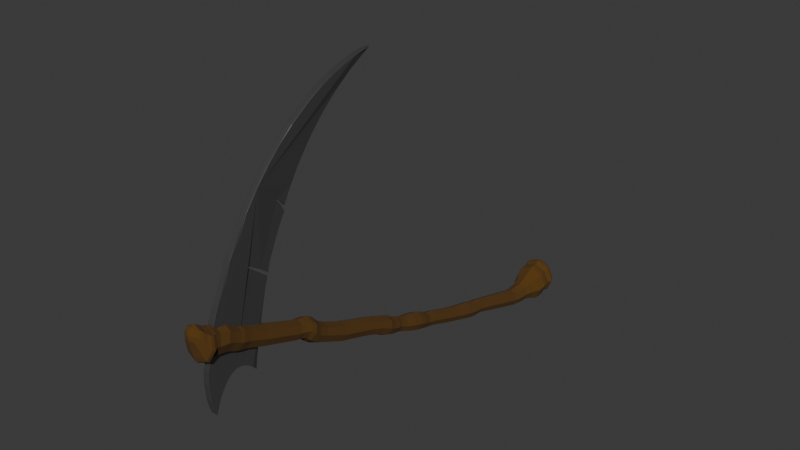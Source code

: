 # Source: scythe.blend  (saved by Blender 4.2.66; exported with 4.5.12 LTS)
import bpy
from mathutils import Matrix  # noqa: F401  (used for matrix-valued properties, if any)

bpy.ops.wm.read_factory_settings(use_empty=True)
scene = bpy.context.scene
scene.name = 'Scene'

# ---- collections
col_collection = bpy.data.collections.new('Collection'); scene.collection.children.link(col_collection)

# ---- materials (node trees are filled in below, after node groups)
mat_material_002 = bpy.data.materials.new('Material.002')
mat_material_001 = bpy.data.materials.new('Material.001')

# ---- material node trees
mat_material_002.use_nodes = True; mat_material_002.node_tree.nodes.clear()
_N = mat_material_002.node_tree.nodes; _L = mat_material_002.node_tree.links
n0 = _N.new('ShaderNodeBsdfPrincipled'); n0.name = 'Principled BSDF'; n0.location = (10, 300)
n0.inputs[0].default_value = (0.09289, 0.03994, 0.001042, 1.0)
n0.inputs[2].default_value = 1.0
n1 = _N.new('ShaderNodeOutputMaterial'); n1.name = 'Material Output'; n1.location = (300, 300)
_L.new(n0.outputs[0], n1.inputs[0])
n1.is_active_output = True
mat_material_001.use_nodes = True; mat_material_001.node_tree.nodes.clear()
_N = mat_material_001.node_tree.nodes; _L = mat_material_001.node_tree.links
n0 = _N.new('ShaderNodeBsdfPrincipled'); n0.name = 'Principled BSDF'; n0.location = (10, 300)
n0.inputs[1].default_value = 0.75
n0.inputs[2].default_value = 0.4
n1 = _N.new('ShaderNodeOutputMaterial'); n1.name = 'Material Output'; n1.location = (300, 300)
n2 = _N.new('ShaderNodeValToRGB'); n2.name = 'Color Ramp'; n2.location = (-428, 200)
while len(n2.color_ramp.elements) > 1: n2.color_ramp.elements.remove(n2.color_ramp.elements[-1])
n2.color_ramp.elements[0].position = 0.3091; n2.color_ramp.elements[0].color = (0.007368, 0.007368, 0.007368, 1.0)
_e = n2.color_ramp.elements.new(0.9818); _e.color = (0.5842, 0.5842, 0.5842, 1.0)
_L.new(n0.outputs[0], n1.inputs[0])
_L.new(n2.outputs[0], n0.inputs[0])
n1.is_active_output = True

# ---- world
world_world = bpy.data.worlds.new('World'); scene.world = world_world
world_world.use_nodes = True; world_world.node_tree.nodes.clear()
_N = world_world.node_tree.nodes; _L = world_world.node_tree.links
n0 = _N.new('ShaderNodeOutputWorld'); n0.name = 'World Output'; n0.location = (300, 300)
n1 = _N.new('ShaderNodeBackground'); n1.name = 'Background'; n1.location = (10, 300)
n1.inputs[0].default_value = (0.05088, 0.05088, 0.05088, 1.0)
_L.new(n1.outputs[0], n0.inputs[0])
n0.is_active_output = True
world_world.color = (0.05088, 0.05088, 0.05088)
world_world.sun_shadow_jitter_overblur = 0.0

# ---- meshes
me_cylinder = bpy.data.meshes.new('Cylinder')
me_cylinder.from_pydata([(4.995e-05, 25.57, -7.582), (4.996e-05, 17.08, -5.427), (0.8391, 25.47, -7.915), (0.7178, 17.0, -5.712), (1.187, 25.23, -8.719), (1.015, 16.79, -6.399), (0.8391, 24.99, -9.523), (0.7178, 16.58, -7.087), (4.995e-05, 24.89, -9.856), (4.996e-05, 16.5, -7.372), (-0.839, 24.99, -9.523), (-0.7177, 16.58, -7.087), (-1.187, 25.23, -8.719), (-1.015, 16.79, -6.399), (-0.839, 25.47, -7.915), (-0.7177, 17.0, -5.712), (4.995e-05, 27.7, -7.43), (0.9639, 27.73, -7.828), (1.363, 27.78, -8.79), (0.9639, 27.83, -9.753), (4.995e-05, 27.86, -10.15), (-0.9638, 27.83, -9.753), (-1.363, 27.78, -8.79), (-0.9638, 27.73, -7.828), (4.996e-05, 29.75, -6.455), (1.57, 29.79, -7.104), (2.22, 29.88, -8.672), (1.57, 29.96, -10.24), (4.996e-05, 30.0, -10.89), (-1.57, 29.96, -10.24), (-2.22, 29.88, -8.672), (-1.57, 29.79, -7.104), (5.021e-05, 30.66, -5.859), (1.738, 30.7, -6.578), (2.459, 30.8, -8.313), (1.738, 30.89, -10.05), (5.021e-05, 30.94, -10.77), (-1.738, 30.89, -10.05), (-2.458, 30.8, -8.313), (-1.738, 30.7, -6.578), (5.021e-05, 31.81, -5.858), (1.609, 31.85, -6.523), (2.275, 31.94, -8.13), (1.609, 32.03, -9.736), (5.021e-05, 32.07, -10.4), (-1.609, 32.03, -9.736), (-2.275, 31.94, -8.13), (-1.609, 31.85, -6.523), (5.02e-05, 32.4, -5.414), (1.826, 32.44, -6.169), (2.582, 32.55, -7.992), (1.826, 32.65, -9.815), (5.02e-05, 32.69, -10.57), (-1.826, 32.65, -9.815), (-2.582, 32.55, -7.992), (-1.826, 32.44, -6.169), (4.993e-05, 32.87, -5.411), (1.684, 32.91, -6.107), (2.382, 33.0, -7.789), (1.684, 33.1, -9.47), (4.993e-05, 33.14, -10.17), (-1.684, 33.1, -9.47), (-2.382, 33.0, -7.789), (-1.684, 32.91, -6.107), (4.981e-05, 33.39, -5.756), (1.201, 33.41, -6.253), (1.699, 33.48, -7.452), (1.201, 33.55, -8.651), (4.981e-05, 33.58, -9.148), (-1.201, 33.55, -8.651), (-1.699, 33.48, -7.452), (-1.201, 33.41, -6.253), (1.703, 31.27, -6.486), (5.021e-05, 31.23, -5.782), (-1.703, 31.27, -6.486), (-2.408, 31.37, -8.186), (-1.703, 31.46, -9.887), (5.021e-05, 31.53, -10.43), (1.703, 31.46, -9.887), (2.408, 31.37, -8.186), (5.014e-05, 33.78, -6.709), (0.4499, 33.79, -6.895), (0.6362, 33.82, -7.344), (0.4499, 33.84, -7.793), (5.014e-05, 33.85, -7.979), (-0.4497, 33.84, -7.793), (-0.6361, 33.82, -7.344), (-0.4497, 33.79, -6.895), (-1.225, 28.88, -7.501), (-1.732, 28.95, -8.724), (-1.225, 29.02, -9.947), (4.996e-05, 29.05, -10.45), (1.225, 29.02, -9.947), (1.732, 28.95, -8.724), (1.225, 28.88, -7.501), (4.996e-05, 28.85, -6.994), (4.995e-05, 26.52, -10.13), (0.9422, 26.56, -9.749), (-0.9421, 26.74, -7.902), (-1.332, 26.65, -8.825), (1.332, 26.65, -8.825), (0.9422, 26.74, -7.902), (-0.9421, 26.56, -9.749), (4.995e-05, 26.78, -7.519), (4.995e-05, 23.42, -7.002), (0.832, 23.32, -7.332), (1.177, 23.08, -8.129), (0.832, 22.84, -8.926), (4.995e-05, 22.74, -9.256), (-0.8319, 22.84, -8.926), (-1.176, 23.08, -8.129), (-0.8319, 23.32, -7.332), (4.91e-05, 14.28, -4.758), (0.8165, 14.18, -5.082), (1.155, 13.95, -5.865), (0.8165, 13.71, -6.647), (4.91e-05, 13.61, -6.971), (-0.8164, 13.71, -6.647), (-1.155, 13.95, -5.865), (-0.8164, 14.18, -5.082), (4.91e-05, 11.51, -4.144), (0.739, 11.43, -4.437), (1.045, 11.21, -5.145), (0.739, 11.0, -5.853), (4.91e-05, 10.91, -6.146), (-0.7389, 11.0, -5.853), (-1.045, 11.21, -5.145), (-0.7389, 11.43, -4.437), (0.7887, 15.17, -6.985), (4.954e-05, 15.08, -7.298), (-1.115, 15.4, -6.23), (-0.7886, 15.63, -5.474), (0.7887, 15.63, -5.474), (1.115, 15.4, -6.23), (-0.7886, 15.17, -6.985), (4.954e-05, 15.72, -5.161), (4.91e-05, 9.388, -3.508), (0.739, 9.301, -3.801), (1.045, 9.089, -4.509), (0.739, 8.877, -5.217), (4.91e-05, 8.789, -5.51), (-0.7389, 8.877, -5.217), (-1.045, 9.089, -4.509), (-0.7389, 9.301, -3.801), (4.977e-05, 6.32, -2.502), (0.7326, 6.233, -2.793), (1.036, 6.023, -3.494), (0.7326, 5.813, -4.196), (4.977e-05, 5.726, -4.487), (-0.7325, 5.813, -4.196), (-1.036, 6.023, -3.494), (-0.7325, 6.233, -2.793), (4.977e-05, 5.147, -2.233), (0.7326, 5.06, -2.524), (1.036, 4.85, -3.226), (0.7326, 4.64, -3.928), (4.977e-05, 4.553, -4.218), (-0.7325, 4.64, -3.928), (-1.036, 4.85, -3.226), (-0.7325, 5.06, -2.524), (4.977e-05, 3.932, -1.555), (0.8566, 3.83, -1.895), (1.211, 3.584, -2.716), (0.8566, 3.339, -3.536), (4.977e-05, 3.237, -3.876), (-0.8565, 3.339, -3.536), (-1.211, 3.584, -2.716), (-0.8565, 3.83, -1.895), (4.97e-05, 3.143, -1.238), (0.8964, 3.036, -1.594), (1.268, 2.779, -2.453), (0.8964, 2.522, -3.311), (4.97e-05, 2.416, -3.667), (-0.8963, 2.522, -3.311), (-1.268, 2.779, -2.453), (-0.8963, 3.036, -1.594), (4.967e-05, 1.952, -0.9241), (0.8678, 1.849, -1.268), (1.227, 1.6, -2.1), (0.8678, 1.352, -2.931), (4.967e-05, 1.248, -3.275), (-0.8677, 1.352, -2.931), (-1.227, 1.6, -2.1), (-0.8677, 1.849, -1.268), (4.968e-05, 0.2788, -0.6053), (0.7444, 0.1904, -0.9006), (1.053, -0.02306, -1.614), (0.7444, -0.2365, -2.327), (4.968e-05, -0.325, -2.622), (-0.7443, -0.2365, -2.327), (-1.053, -0.02306, -1.614), (-0.7443, 0.1904, -0.9006), (4.968e-05, -0.669, -0.2434), (0.703, -0.7525, -0.5224), (0.9942, -0.954, -1.196), (0.703, -1.156, -1.869), (4.968e-05, -1.239, -2.148), (-0.7029, -1.156, -1.869), (-0.9941, -0.954, -1.196), (-0.7029, -0.7525, -0.5224), (4.968e-05, -1.269, 0.08133), (0.787, -1.362, -0.2309), (1.113, -1.588, -0.9848), (0.787, -1.814, -1.739), (4.968e-05, -1.907, -2.051), (-0.7869, -1.814, -1.739), (-1.113, -1.588, -0.9848), (-0.7869, -1.362, -0.2309), (4.974e-05, -2.184, 0.453), (0.8531, -2.286, 0.1145), (1.206, -2.53, -0.7027), (0.8531, -2.775, -1.52), (4.974e-05, -2.876, -1.858), (-0.853, -2.775, -1.52), (-1.206, -2.53, -0.7027), (-0.853, -2.286, 0.1145), (4.978e-05, -2.826, 0.9553), (0.9362, -2.999, 0.6082), (1.324, -3.416, -0.2301), (0.9362, -3.833, -1.068), (4.978e-05, -4.006, -1.415), (-0.9361, -3.833, -1.068), (-1.324, -3.416, -0.2301), (-0.9361, -2.999, 0.6082), (4.979e-05, -4.15, 1.482), (0.8857, -4.314, 1.154), (1.253, -4.708, 0.3608), (0.8857, -5.103, -0.4322), (4.979e-05, -5.266, -0.7607), (-0.8856, -5.103, -0.4322), (-1.252, -4.708, 0.3608), (-0.8856, -4.314, 1.154), (4.979e-05, -6.418, 2.324), (0.8587, -6.576, 2.006), (1.214, -6.959, 1.237), (0.8587, -7.341, 0.4682), (4.979e-05, -7.5, 0.1497), (-0.8586, -7.341, 0.4682), (-1.214, -6.959, 1.237), (-0.8586, -6.576, 2.006), (5.008e-05, -9.097, 3.213), (0.8815, -9.26, 2.886), (1.247, -9.653, 2.097), (0.8815, -10.05, 1.307), (5.008e-05, -10.21, 0.9805), (-0.8814, -10.05, 1.307), (-1.246, -9.653, 2.097), (-0.8814, -9.26, 2.886), (5.008e-05, -11.4, 3.992), (0.9131, -11.57, 3.653), (1.291, -11.97, 2.836), (0.9131, -12.38, 2.018), (5.008e-05, -12.55, 1.679), (-0.913, -12.38, 2.018), (-1.291, -11.97, 2.836), (-0.913, -11.57, 3.653), (5.136e-05, -14.51, 5.352), (0.9131, -14.67, 5.014), (1.291, -15.08, 4.196), (0.9131, -15.49, 3.379), (5.136e-05, -15.66, 3.04), (-0.913, -15.49, 3.379), (-1.291, -15.08, 4.196), (-0.913, -14.67, 5.014), (5.165e-05, -15.67, 6.06), (0.9658, -15.85, 5.702), (1.366, -16.28, 4.838), (0.9658, -16.71, 3.973), (5.165e-05, -16.89, 3.615), (-0.9657, -16.71, 3.973), (-1.366, -16.28, 4.838), (-0.9657, -15.85, 5.702), (5.164e-05, -16.48, 6.975), (1.067, -16.68, 6.579), (1.509, -17.15, 5.624), (1.067, -17.63, 4.668), (5.164e-05, -17.82, 4.273), (-1.067, -17.63, 4.668), (-1.509, -17.15, 5.624), (-1.067, -16.68, 6.579), (5.165e-05, -17.12, 7.3), (0.9747, -17.3, 6.939), (1.378, -17.73, 6.066), (0.9747, -18.17, 5.194), (5.165e-05, -18.35, 4.832), (-0.9746, -18.17, 5.194), (-1.378, -17.73, 6.066), (-0.9746, -17.3, 6.939), (5.165e-05, -18.01, 7.449), (0.8919, -18.17, 7.118), (1.261, -18.57, 6.319), (0.8919, -18.96, 5.521), (5.165e-05, -19.13, 5.19), (-0.8918, -18.96, 5.521), (-1.261, -18.57, 6.319), (-0.8918, -18.17, 7.118), (5.164e-05, -23.99, 9.494), (0.963, -24.16, 9.136), (1.362, -24.59, 8.274), (0.963, -25.02, 7.412), (5.164e-05, -25.2, 7.055), (-0.9629, -25.02, 7.412), (-1.362, -24.59, 8.274), (-0.9629, -24.16, 9.136), (-1.249, -19.24, 6.412), (-0.8834, -18.85, 7.203), (5.165e-05, -19.8, 5.294), (-0.8834, -19.63, 5.621), (1.249, -19.24, 6.412), (0.8835, -19.63, 5.621), (5.165e-05, -18.68, 7.531), (0.8835, -18.85, 7.203), (5.164e-05, -26.41, 10.55), (1.017, -26.59, 10.17), (1.438, -27.05, 9.264), (1.017, -27.5, 8.353), (5.164e-05, -27.69, 7.976), (-1.017, -27.5, 8.353), (-1.438, -27.05, 9.264), (-1.017, -26.59, 10.17), (5.205e-05, -27.41, 11.09), (1.119, -27.61, 10.67), (1.583, -28.11, 9.672), (1.119, -28.61, 8.67), (5.205e-05, -28.82, 8.255), (-1.119, -28.61, 8.67), (-1.583, -28.11, 9.672), (-1.119, -27.61, 10.67), (5.205e-05, -27.98, 11.27), (1.119, -28.18, 10.86), (1.583, -28.68, 9.857), (1.119, -29.18, 8.855), (5.205e-05, -29.39, 8.44), (-1.119, -29.18, 8.855), (-1.583, -28.68, 9.857), (-1.119, -28.18, 10.86), (5.205e-05, -29.57, 12.22), (1.232, -29.8, 11.76), (1.743, -30.35, 10.66), (1.232, -30.9, 9.552), (5.205e-05, -31.12, 9.095), (-1.232, -30.9, 9.552), (-1.742, -30.35, 10.66), (-1.232, -29.8, 11.76), (-1.146, -29.98, 9.244), (-1.62, -29.47, 10.27), (1.146, -29.98, 9.244), (5.205e-05, -30.19, 8.819), (1.146, -28.96, 11.3), (1.62, -29.47, 10.27), (-1.146, -28.96, 11.3), (5.205e-05, -28.74, 11.72), (5.205e-05, -30.46, 12.35), (1.232, -30.68, 11.89), (1.743, -31.23, 10.79), (1.232, -31.78, 9.686), (5.205e-05, -32.01, 9.229), (-1.232, -31.78, 9.686), (-1.742, -31.23, 10.79), (-1.232, -30.68, 11.89), (5.205e-05, -30.82, 12.38), (1.232, -31.05, 11.93), (1.743, -31.59, 10.82), (1.232, -32.14, 9.719), (5.205e-05, -32.37, 9.262), (-1.232, -32.14, 9.719), (-1.742, -31.59, 10.82), (-1.232, -31.05, 11.93), (5.205e-05, -31.58, 12.8), (1.293, -31.74, 12.29), (1.828, -32.13, 11.06), (1.293, -32.52, 9.826), (5.205e-05, -32.68, 9.316), (-1.293, -32.52, 9.826), (-1.828, -32.13, 11.06), (-1.293, -31.74, 12.29), (5.222e-05, -32.02, 12.94), (1.483, -32.2, 12.36), (2.098, -32.65, 10.94), (1.483, -33.09, 9.526), (5.222e-05, -33.28, 8.94), (-1.483, -33.09, 9.526), (-2.098, -32.65, 10.94), (-1.483, -32.2, 12.36), (5.235e-05, -32.37, 13.11), (1.448, -32.55, 12.54), (2.047, -32.98, 11.16), (1.448, -33.42, 9.781), (5.235e-05, -33.6, 9.209), (-1.448, -33.42, 9.781), (-2.047, -32.98, 11.16), (-1.448, -32.55, 12.54), (5.235e-05, -32.74, 13.26), (1.263, -32.9, 12.76), (1.786, -33.28, 11.56), (1.263, -33.66, 10.35), (5.235e-05, -33.81, 9.854), (-1.263, -33.66, 10.35), (-1.786, -33.28, 11.56), (-1.263, -32.9, 12.76), (5.258e-05, -33.13, 13.6), (1.062, -33.26, 13.18), (1.502, -33.58, 12.17), (1.062, -33.9, 11.15), (5.258e-05, -34.03, 10.73), (-1.062, -33.9, 11.15), (-1.502, -33.58, 12.17), (-1.062, -33.26, 13.18), (5.315e-05, -33.49, 13.75), (0.8605, -33.59, 13.41), (1.217, -33.85, 12.59), (0.8605, -34.11, 11.77), (5.315e-05, -34.22, 11.43), (-0.8604, -34.11, 11.77), (-1.217, -33.85, 12.59), (-0.8604, -33.59, 13.41), (5.318e-05, -33.91, 13.64), (0.5923, -33.99, 13.4), (0.8376, -34.17, 12.84), (0.5923, -34.34, 12.27), (5.318e-05, -34.42, 12.04), (-0.5922, -34.34, 12.27), (-0.8375, -34.17, 12.84), (-0.5922, -33.99, 13.4), (5.322e-05, -34.37, 13.07), (0.1125, -34.39, 13.02), (0.1591, -34.42, 12.92), (0.1125, -34.46, 12.81), (5.322e-05, -34.47, 12.77), (-0.1124, -34.46, 12.81), (-0.159, -34.42, 12.92), (-0.1124, -34.39, 13.02)], [], [(104, 1, 3, 105), (105, 3, 5, 106), (106, 5, 7, 107), (107, 7, 9, 108), (108, 9, 11, 109), (109, 11, 13, 110), (129, 128, 115, 116), (110, 13, 15, 111), (111, 15, 1, 104), (97, 96, 20, 19), (89, 88, 31, 30), (99, 98, 23, 22), (101, 100, 18, 17), (96, 102, 21, 20), (98, 103, 16, 23), (103, 101, 17, 16), (100, 97, 19, 18), (102, 99, 22, 21), (29, 30, 38, 37), (91, 90, 29, 28), (93, 92, 27, 26), (95, 94, 25, 24), (88, 95, 24, 31), (90, 89, 30, 29), (92, 91, 28, 27), (94, 93, 26, 25), (73, 72, 41, 40), (27, 28, 36, 35), (25, 26, 34, 33), (30, 31, 39, 38), (28, 29, 37, 36), (26, 27, 35, 34), (24, 25, 33, 32), (31, 24, 32, 39), (46, 47, 55, 54), (74, 73, 40, 47), (76, 75, 46, 45), (78, 77, 44, 43), (72, 79, 42, 41), (75, 74, 47, 46), (77, 76, 45, 44), (79, 78, 43, 42), (49, 50, 58, 57), (44, 45, 53, 52), (42, 43, 51, 50), (40, 41, 49, 48), (47, 40, 48, 55), (45, 46, 54, 53), (43, 44, 52, 51), (41, 42, 50, 49), (63, 56, 64, 71), (54, 55, 63, 62), (52, 53, 61, 60), (50, 51, 59, 58), (48, 49, 57, 56), (55, 48, 56, 63), (53, 54, 62, 61), (51, 52, 60, 59), (66, 67, 83, 82), (61, 62, 70, 69), (59, 60, 68, 67), (57, 58, 66, 65), (62, 63, 71, 70), (60, 61, 69, 68), (58, 59, 67, 66), (56, 57, 65, 64), (34, 35, 78, 79), (36, 37, 76, 77), (38, 39, 74, 75), (33, 34, 79, 72), (35, 36, 77, 78), (37, 38, 75, 76), (39, 32, 73, 74), (32, 33, 72, 73), (80, 81, 82, 83, 84, 85, 86, 87), (64, 65, 81, 80), (71, 64, 80, 87), (69, 70, 86, 85), (67, 68, 84, 83), (65, 66, 82, 81), (70, 71, 87, 86), (68, 69, 85, 84), (17, 18, 93, 94), (19, 20, 91, 92), (21, 22, 89, 90), (23, 16, 95, 88), (16, 17, 94, 95), (18, 19, 92, 93), (20, 21, 90, 91), (22, 23, 88, 89), (10, 12, 99, 102), (4, 6, 97, 100), (0, 2, 101, 103), (14, 0, 103, 98), (8, 10, 102, 96), (2, 4, 100, 101), (12, 14, 98, 99), (6, 8, 96, 97), (14, 111, 104, 0), (12, 110, 111, 14), (10, 109, 110, 12), (8, 108, 109, 10), (6, 107, 108, 8), (4, 106, 107, 6), (2, 105, 106, 4), (0, 104, 105, 2), (119, 118, 126, 127), (131, 130, 118, 119), (133, 132, 113, 114), (134, 129, 116, 117), (135, 131, 119, 112), (132, 135, 112, 113), (128, 133, 114, 115), (130, 134, 117, 118), (124, 123, 139, 140), (117, 116, 124, 125), (115, 114, 122, 123), (113, 112, 120, 121), (112, 119, 127, 120), (118, 117, 125, 126), (116, 115, 123, 124), (114, 113, 121, 122), (13, 11, 134, 130), (7, 5, 133, 128), (3, 1, 135, 132), (1, 15, 131, 135), (11, 9, 129, 134), (5, 3, 132, 133), (15, 13, 130, 131), (9, 7, 128, 129), (141, 140, 148, 149), (122, 121, 137, 138), (127, 126, 142, 143), (125, 124, 140, 141), (123, 122, 138, 139), (121, 120, 136, 137), (120, 127, 143, 136), (126, 125, 141, 142), (151, 150, 158, 159), (139, 138, 146, 147), (137, 136, 144, 145), (136, 143, 151, 144), (142, 141, 149, 150), (140, 139, 147, 148), (138, 137, 145, 146), (143, 142, 150, 151), (158, 157, 165, 166), (149, 148, 156, 157), (147, 146, 154, 155), (145, 144, 152, 153), (144, 151, 159, 152), (150, 149, 157, 158), (148, 147, 155, 156), (146, 145, 153, 154), (161, 160, 168, 169), (156, 155, 163, 164), (154, 153, 161, 162), (159, 158, 166, 167), (157, 156, 164, 165), (155, 154, 162, 163), (153, 152, 160, 161), (152, 159, 167, 160), (175, 174, 182, 183), (160, 167, 175, 168), (166, 165, 173, 174), (164, 163, 171, 172), (162, 161, 169, 170), (167, 166, 174, 175), (165, 164, 172, 173), (163, 162, 170, 171), (178, 177, 185, 186), (173, 172, 180, 181), (171, 170, 178, 179), (169, 168, 176, 177), (168, 175, 183, 176), (174, 173, 181, 182), (172, 171, 179, 180), (170, 169, 177, 178), (184, 191, 199, 192), (183, 182, 190, 191), (181, 180, 188, 189), (179, 178, 186, 187), (177, 176, 184, 185), (176, 183, 191, 184), (182, 181, 189, 190), (180, 179, 187, 188), (195, 194, 202, 203), (190, 189, 197, 198), (188, 187, 195, 196), (186, 185, 193, 194), (191, 190, 198, 199), (189, 188, 196, 197), (187, 186, 194, 195), (185, 184, 192, 193), (207, 206, 214, 215), (193, 192, 200, 201), (192, 199, 207, 200), (198, 197, 205, 206), (196, 195, 203, 204), (194, 193, 201, 202), (199, 198, 206, 207), (197, 196, 204, 205), (212, 211, 219, 220), (205, 204, 212, 213), (203, 202, 210, 211), (201, 200, 208, 209), (200, 207, 215, 208), (206, 205, 213, 214), (204, 203, 211, 212), (202, 201, 209, 210), (216, 223, 231, 224), (210, 209, 217, 218), (215, 214, 222, 223), (213, 212, 220, 221), (211, 210, 218, 219), (209, 208, 216, 217), (208, 215, 223, 216), (214, 213, 221, 222), (229, 228, 236, 237), (222, 221, 229, 230), (220, 219, 227, 228), (218, 217, 225, 226), (223, 222, 230, 231), (221, 220, 228, 229), (219, 218, 226, 227), (217, 216, 224, 225), (239, 238, 246, 247), (227, 226, 234, 235), (225, 224, 232, 233), (224, 231, 239, 232), (230, 229, 237, 238), (228, 227, 235, 236), (226, 225, 233, 234), (231, 230, 238, 239), (246, 245, 253, 254), (237, 236, 244, 245), (235, 234, 242, 243), (233, 232, 240, 241), (232, 239, 247, 240), (238, 237, 245, 246), (236, 235, 243, 244), (234, 233, 241, 242), (249, 248, 256, 257), (244, 243, 251, 252), (242, 241, 249, 250), (247, 246, 254, 255), (245, 244, 252, 253), (243, 242, 250, 251), (241, 240, 248, 249), (240, 247, 255, 248), (263, 262, 270, 271), (248, 255, 263, 256), (254, 253, 261, 262), (252, 251, 259, 260), (250, 249, 257, 258), (255, 254, 262, 263), (253, 252, 260, 261), (251, 250, 258, 259), (266, 265, 273, 274), (261, 260, 268, 269), (259, 258, 266, 267), (257, 256, 264, 265), (256, 263, 271, 264), (262, 261, 269, 270), (260, 259, 267, 268), (258, 257, 265, 266), (272, 279, 287, 280), (271, 270, 278, 279), (269, 268, 276, 277), (267, 266, 274, 275), (265, 264, 272, 273), (264, 271, 279, 272), (270, 269, 277, 278), (268, 267, 275, 276), (283, 282, 290, 291), (278, 277, 285, 286), (276, 275, 283, 284), (274, 273, 281, 282), (279, 278, 286, 287), (277, 276, 284, 285), (275, 274, 282, 283), (273, 272, 280, 281), (305, 304, 302, 303), (281, 280, 288, 289), (280, 287, 295, 288), (286, 285, 293, 294), (284, 283, 291, 292), (282, 281, 289, 290), (287, 286, 294, 295), (285, 284, 292, 293), (300, 299, 315, 316), (307, 306, 300, 301), (309, 308, 298, 299), (311, 310, 296, 297), (310, 305, 303, 296), (304, 307, 301, 302), (306, 309, 299, 300), (308, 311, 297, 298), (290, 289, 311, 308), (292, 291, 309, 306), (294, 293, 307, 304), (288, 295, 305, 310), (289, 288, 310, 311), (291, 290, 308, 309), (293, 292, 306, 307), (295, 294, 304, 305), (317, 316, 324, 325), (298, 297, 313, 314), (303, 302, 318, 319), (301, 300, 316, 317), (299, 298, 314, 315), (297, 296, 312, 313), (296, 303, 319, 312), (302, 301, 317, 318), (327, 326, 334, 335), (315, 314, 322, 323), (313, 312, 320, 321), (312, 319, 327, 320), (318, 317, 325, 326), (316, 315, 323, 324), (314, 313, 321, 322), (319, 318, 326, 327), (345, 344, 341, 342), (325, 324, 332, 333), (323, 322, 330, 331), (321, 320, 328, 329), (320, 327, 335, 328), (326, 325, 333, 334), (324, 323, 331, 332), (322, 321, 329, 330), (337, 336, 352, 353), (347, 346, 339, 340), (349, 348, 337, 338), (350, 345, 342, 343), (344, 347, 340, 341), (346, 349, 338, 339), (348, 351, 336, 337), (351, 350, 343, 336), (328, 335, 350, 351), (329, 328, 351, 348), (331, 330, 349, 346), (333, 332, 347, 344), (335, 334, 345, 350), (330, 329, 348, 349), (332, 331, 346, 347), (334, 333, 344, 345), (354, 353, 361, 362), (336, 343, 359, 352), (342, 341, 357, 358), (340, 339, 355, 356), (338, 337, 353, 354), (343, 342, 358, 359), (341, 340, 356, 357), (339, 338, 354, 355), (360, 367, 375, 368), (359, 358, 366, 367), (357, 356, 364, 365), (355, 354, 362, 363), (353, 352, 360, 361), (352, 359, 367, 360), (358, 357, 365, 366), (356, 355, 363, 364), (371, 370, 378, 379), (366, 365, 373, 374), (364, 363, 371, 372), (362, 361, 369, 370), (367, 366, 374, 375), (365, 364, 372, 373), (363, 362, 370, 371), (361, 360, 368, 369), (383, 382, 390, 391), (369, 368, 376, 377), (368, 375, 383, 376), (374, 373, 381, 382), (372, 371, 379, 380), (370, 369, 377, 378), (375, 374, 382, 383), (373, 372, 380, 381), (388, 387, 395, 396), (381, 380, 388, 389), (379, 378, 386, 387), (377, 376, 384, 385), (376, 383, 391, 384), (382, 381, 389, 390), (380, 379, 387, 388), (378, 377, 385, 386), (392, 399, 407, 400), (386, 385, 393, 394), (391, 390, 398, 399), (389, 388, 396, 397), (387, 386, 394, 395), (385, 384, 392, 393), (384, 391, 399, 392), (390, 389, 397, 398), (405, 404, 412, 413), (398, 397, 405, 406), (396, 395, 403, 404), (394, 393, 401, 402), (399, 398, 406, 407), (397, 396, 404, 405), (395, 394, 402, 403), (393, 392, 400, 401), (415, 414, 422, 423), (403, 402, 410, 411), (401, 400, 408, 409), (400, 407, 415, 408), (406, 405, 413, 414), (404, 403, 411, 412), (402, 401, 409, 410), (407, 406, 414, 415), (422, 421, 429, 430), (413, 412, 420, 421), (411, 410, 418, 419), (409, 408, 416, 417), (408, 415, 423, 416), (414, 413, 421, 422), (412, 411, 419, 420), (410, 409, 417, 418), (425, 424, 431, 430, 429, 428, 427, 426), (420, 419, 427, 428), (418, 417, 425, 426), (423, 422, 430, 431), (421, 420, 428, 429), (419, 418, 426, 427), (417, 416, 424, 425), (416, 423, 431, 424)])
_uv = me_cylinder.uv_layers.new(name='UVMap')
_uv.uv.foreach_set('vector', [1.0, 0.6272, 1.0, 1.0, 0.875, 1.0, 0.875, 0.6272, 0.875, 0.6272, 0.875, 1.0, 0.75, 1.0, 0.75, 0.6272, 0.75, 0.6272, 0.75, 1.0, 0.625, 1.0, 0.625, 0.6272, 0.625, 0.6272, 0.625, 1.0, 0.5, 1.0, 0.5, 0.6272, 0.5, 0.6272, 0.5, 1.0, 0.375, 1.0, 0.375, 0.6272, 0.375, 0.6272, 0.375, 1.0, 0.25, 1.0, 0.25, 0.6272, 0.5, 1.0, 0.625, 1.0, 0.625, 1.0, 0.5, 1.0, 0.25, 0.6272, 0.25, 1.0, 0.125, 1.0, 0.125, 0.6272, 0.125, 0.6272, 0.125, 1.0, 0.0, 1.0, 0.0, 0.6272, 0.625, 0.5, 0.5, 0.5, 0.5, 0.5, 0.625, 0.5, 0.25, 0.5, 0.125, 0.5, 0.125, 0.5, 0.25, 0.5, 0.25, 0.5, 0.125, 0.5, 0.125, 0.5, 0.25, 0.5, 0.875, 0.5, 0.75, 0.5, 0.75, 0.5, 0.875, 0.5, 0.5, 0.5, 0.375, 0.5, 0.375, 0.5, 0.5, 0.5, 0.125, 0.5, 0.0, 0.5, 0.0, 0.5, 0.125, 0.5, 1.0, 0.5, 0.875, 0.5, 0.875, 0.5, 1.0, 0.5, 0.75, 0.5, 0.625, 0.5, 0.625, 0.5, 0.75, 0.5, 0.375, 0.5, 0.25, 0.5, 0.25, 0.5, 0.375, 0.5, 0.375, 0.5, 0.25, 0.5, 0.25, 0.5, 0.375, 0.5, 0.5, 0.5, 0.375, 0.5, 0.375, 0.5, 0.5, 0.5, 0.75, 0.5, 0.625, 0.5, 0.625, 0.5, 0.75, 0.5, 1.0, 0.5, 0.875, 0.5, 0.875, 0.5, 1.0, 0.5, 0.125, 0.5, 0.0, 0.5, 0.0, 0.5, 0.125, 0.5, 0.375, 0.5, 0.25, 0.5, 0.25, 0.5, 0.375, 0.5, 0.625, 0.5, 0.5, 0.5, 0.5, 0.5, 0.625, 0.5, 0.875, 0.5, 0.75, 0.5, 0.75, 0.5, 0.875, 0.5, 1.0, 0.5, 0.875, 0.5, 0.875, 0.5, 1.0, 0.5, 0.625, 0.5, 0.5, 0.5, 0.5, 0.5, 0.625, 0.5, 0.875, 0.5, 0.75, 0.5, 0.75, 0.5, 0.875, 0.5, 0.25, 0.5, 0.125, 0.5, 0.125, 0.5, 0.25, 0.5, 0.5, 0.5, 0.375, 0.5, 0.375, 0.5, 0.5, 0.5, 0.75, 0.5, 0.625, 0.5, 0.625, 0.5, 0.75, 0.5, 1.0, 0.5, 0.875, 0.5, 0.875, 0.5, 1.0, 0.5, 0.125, 0.5, 0.0, 0.5, 0.0, 0.5, 0.125, 0.5, 0.25, 0.5, 0.125, 0.5, 0.125, 0.5, 0.25, 0.5, 0.125, 0.5, 0.0, 0.5, 0.0, 0.5, 0.125, 0.5, 0.375, 0.5, 0.25, 0.5, 0.25, 0.5, 0.375, 0.5, 0.625, 0.5, 0.5, 0.5, 0.5, 0.5, 0.625, 0.5, 0.875, 0.5, 0.75, 0.5, 0.75, 0.5, 0.875, 0.5, 0.25, 0.5, 0.125, 0.5, 0.125, 0.5, 0.25, 0.5, 0.5, 0.5, 0.375, 0.5, 0.375, 0.5, 0.5, 0.5, 0.75, 0.5, 0.625, 0.5, 0.625, 0.5, 0.75, 0.5, 0.875, 0.5, 0.75, 0.5, 0.75, 0.5, 0.875, 0.5, 0.5, 0.5, 0.375, 0.5, 0.375, 0.5, 0.5, 0.5, 0.75, 0.5, 0.625, 0.5, 0.625, 0.5, 0.75, 0.5, 1.0, 0.5, 0.875, 0.5, 0.875, 0.5, 1.0, 0.5, 0.125, 0.5, 0.0, 0.5, 0.0, 0.5, 0.125, 0.5, 0.375, 0.5, 0.25, 0.5, 0.25, 0.5, 0.375, 0.5, 0.625, 0.5, 0.5, 0.5, 0.5, 0.5, 0.625, 0.5, 0.875, 0.5, 0.75, 0.5, 0.75, 0.5, 0.875, 0.5, 0.125, 0.5, 0.0, 0.5, 0.0, 0.5, 0.125, 0.5, 0.25, 0.5, 0.125, 0.5, 0.125, 0.5, 0.25, 0.5, 0.5, 0.5, 0.375, 0.5, 0.375, 0.5, 0.5, 0.5, 0.75, 0.5, 0.625, 0.5, 0.625, 0.5, 0.75, 0.5, 1.0, 0.5, 0.875, 0.5, 0.875, 0.5, 1.0, 0.5, 0.125, 0.5, 0.0, 0.5, 0.0, 0.5, 0.125, 0.5, 0.375, 0.5, 0.25, 0.5, 0.25, 0.5, 0.375, 0.5, 0.625, 0.5, 0.5, 0.5, 0.5, 0.5, 0.625, 0.5, 0.75, 0.5, 0.625, 0.5, 0.625, 0.5, 0.75, 0.5, 0.375, 0.5, 0.25, 0.5, 0.25, 0.5, 0.375, 0.5, 0.625, 0.5, 0.5, 0.5, 0.5, 0.5, 0.625, 0.5, 0.875, 0.5, 0.75, 0.5, 0.75, 0.5, 0.875, 0.5, 0.25, 0.5, 0.125, 0.5, 0.125, 0.5, 0.25, 0.5, 0.5, 0.5, 0.375, 0.5, 0.375, 0.5, 0.5, 0.5, 0.75, 0.5, 0.625, 0.5, 0.625, 0.5, 0.75, 0.5, 1.0, 0.5, 0.875, 0.5, 0.875, 0.5, 1.0, 0.5, 0.75, 0.5, 0.625, 0.5, 0.625, 0.5, 0.75, 0.5, 0.5, 0.5, 0.375, 0.5, 0.375, 0.5, 0.5, 0.5, 0.25, 0.5, 0.125, 0.5, 0.125, 0.5, 0.25, 0.5, 0.875, 0.5, 0.75, 0.5, 0.75, 0.5, 0.875, 0.5, 0.625, 0.5, 0.5, 0.5, 0.5, 0.5, 0.625, 0.5, 0.375, 0.5, 0.25, 0.5, 0.25, 0.5, 0.375, 0.5, 0.125, 0.5, 0.0, 0.5, 0.0, 0.5, 0.125, 0.5, 1.0, 0.5, 0.875, 0.5, 0.875, 0.5, 1.0, 0.5, 0.75, 0.49, 0.9197, 0.4197, 0.99, 0.25, 0.9197, 0.08029, 0.75, 0.01, 0.5803, 0.08029, 0.51, 0.25, 0.5803, 0.4197, 1.0, 0.5, 0.875, 0.5, 0.875, 0.5, 1.0, 0.5, 0.125, 0.5, 0.0, 0.5, 0.0, 0.5, 0.125, 0.5, 0.375, 0.5, 0.25, 0.5, 0.25, 0.5, 0.375, 0.5, 0.625, 0.5, 0.5, 0.5, 0.5, 0.5, 0.625, 0.5, 0.875, 0.5, 0.75, 0.5, 0.75, 0.5, 0.875, 0.5, 0.25, 0.5, 0.125, 0.5, 0.125, 0.5, 0.25, 0.5, 0.5, 0.5, 0.375, 0.5, 0.375, 0.5, 0.5, 0.5, 0.875, 0.5, 0.75, 0.5, 0.75, 0.5, 0.875, 0.5, 0.625, 0.5, 0.5, 0.5, 0.5, 0.5, 0.625, 0.5, 0.375, 0.5, 0.25, 0.5, 0.25, 0.5, 0.375, 0.5, 0.125, 0.5, 0.0, 0.5, 0.0, 0.5, 0.125, 0.5, 1.0, 0.5, 0.875, 0.5, 0.875, 0.5, 1.0, 0.5, 0.75, 0.5, 0.625, 0.5, 0.625, 0.5, 0.75, 0.5, 0.5, 0.5, 0.375, 0.5, 0.375, 0.5, 0.5, 0.5, 0.25, 0.5, 0.125, 0.5, 0.125, 0.5, 0.25, 0.5, 0.375, 0.5, 0.25, 0.5, 0.25, 0.5, 0.375, 0.5, 0.75, 0.5, 0.625, 0.5, 0.625, 0.5, 0.75, 0.5, 1.0, 0.5, 0.875, 0.5, 0.875, 0.5, 1.0, 0.5, 0.125, 0.5, 0.0, 0.5, 0.0, 0.5, 0.125, 0.5, 0.5, 0.5, 0.375, 0.5, 0.375, 0.5, 0.5, 0.5, 0.875, 0.5, 0.75, 0.5, 0.75, 0.5, 0.875, 0.5, 0.25, 0.5, 0.125, 0.5, 0.125, 0.5, 0.25, 0.5, 0.625, 0.5, 0.5, 0.5, 0.5, 0.5, 0.625, 0.5, 0.125, 0.5, 0.125, 0.6272, 0.0, 0.6272, 0.0, 0.5, 0.25, 0.5, 0.25, 0.6272, 0.125, 0.6272, 0.125, 0.5, 0.375, 0.5, 0.375, 0.6272, 0.25, 0.6272, 0.25, 0.5, 0.5, 0.5, 0.5, 0.6272, 0.375, 0.6272, 0.375, 0.5, 0.625, 0.5, 0.625, 0.6272, 0.5, 0.6272, 0.5, 0.5, 0.75, 0.5, 0.75, 0.6272, 0.625, 0.6272, 0.625, 0.5, 0.875, 0.5, 0.875, 0.6272, 0.75, 0.6272, 0.75, 0.5, 1.0, 0.5, 1.0, 0.6272, 0.875, 0.6272, 0.875, 0.5, 0.125, 1.0, 0.25, 1.0, 0.25, 1.0, 0.125, 1.0, 0.125, 1.0, 0.25, 1.0, 0.25, 1.0, 0.125, 1.0, 0.75, 1.0, 0.875, 1.0, 0.875, 1.0, 0.75, 1.0, 0.375, 1.0, 0.5, 1.0, 0.5, 1.0, 0.375, 1.0, 0.0, 1.0, 0.125, 1.0, 0.125, 1.0, 0.0, 1.0, 0.875, 1.0, 1.0, 1.0, 1.0, 1.0, 0.875, 1.0, 0.625, 1.0, 0.75, 1.0, 0.75, 1.0, 0.625, 1.0, 0.25, 1.0, 0.375, 1.0, 0.375, 1.0, 0.25, 1.0, 0.5, 1.0, 0.625, 1.0, 0.625, 1.0, 0.5, 1.0, 0.375, 1.0, 0.5, 1.0, 0.5, 1.0, 0.375, 1.0, 0.625, 1.0, 0.75, 1.0, 0.75, 1.0, 0.625, 1.0, 0.875, 1.0, 1.0, 1.0, 1.0, 1.0, 0.875, 1.0, 0.0, 1.0, 0.125, 1.0, 0.125, 1.0, 0.0, 1.0, 0.25, 1.0, 0.375, 1.0, 0.375, 1.0, 0.25, 1.0, 0.5, 1.0, 0.625, 1.0, 0.625, 1.0, 0.5, 1.0, 0.75, 1.0, 0.875, 1.0, 0.875, 1.0, 0.75, 1.0, 0.25, 1.0, 0.375, 1.0, 0.375, 1.0, 0.25, 1.0, 0.625, 1.0, 0.75, 1.0, 0.75, 1.0, 0.625, 1.0, 0.875, 1.0, 1.0, 1.0, 1.0, 1.0, 0.875, 1.0, 0.0, 1.0, 0.125, 1.0, 0.125, 1.0, 0.0, 1.0, 0.375, 1.0, 0.5, 1.0, 0.5, 1.0, 0.375, 1.0, 0.75, 1.0, 0.875, 1.0, 0.875, 1.0, 0.75, 1.0, 0.125, 1.0, 0.25, 1.0, 0.25, 1.0, 0.125, 1.0, 0.5, 1.0, 0.625, 1.0, 0.625, 1.0, 0.5, 1.0, 0.375, 1.0, 0.5, 1.0, 0.5, 1.0, 0.375, 1.0, 0.75, 1.0, 0.875, 1.0, 0.875, 1.0, 0.75, 1.0, 0.125, 1.0, 0.25, 1.0, 0.25, 1.0, 0.125, 1.0, 0.375, 1.0, 0.5, 1.0, 0.5, 1.0, 0.375, 1.0, 0.625, 1.0, 0.75, 1.0, 0.75, 1.0, 0.625, 1.0, 0.875, 1.0, 1.0, 1.0, 1.0, 1.0, 0.875, 1.0, 0.0, 1.0, 0.125, 1.0, 0.125, 1.0, 0.0, 1.0, 0.25, 1.0, 0.375, 1.0, 0.375, 1.0, 0.25, 1.0, 0.125, 1.0, 0.25, 1.0, 0.25, 1.0, 0.125, 1.0, 0.625, 1.0, 0.75, 1.0, 0.75, 1.0, 0.625, 1.0, 0.875, 1.0, 1.0, 1.0, 1.0, 1.0, 0.875, 1.0, 0.0, 1.0, 0.125, 1.0, 0.125, 1.0, 0.0, 1.0, 0.25, 1.0, 0.375, 1.0, 0.375, 1.0, 0.25, 1.0, 0.5, 1.0, 0.625, 1.0, 0.625, 1.0, 0.5, 1.0, 0.75, 1.0, 0.875, 1.0, 0.875, 1.0, 0.75, 1.0, 0.125, 1.0, 0.25, 1.0, 0.25, 1.0, 0.125, 1.0, 0.25, 1.0, 0.375, 1.0, 0.375, 1.0, 0.25, 1.0, 0.375, 1.0, 0.5, 1.0, 0.5, 1.0, 0.375, 1.0, 0.625, 1.0, 0.75, 1.0, 0.75, 1.0, 0.625, 1.0, 0.875, 1.0, 1.0, 1.0, 1.0, 1.0, 0.875, 1.0, 0.0, 1.0, 0.125, 1.0, 0.125, 1.0, 0.0, 1.0, 0.25, 1.0, 0.375, 1.0, 0.375, 1.0, 0.25, 1.0, 0.5, 1.0, 0.625, 1.0, 0.625, 1.0, 0.5, 1.0, 0.75, 1.0, 0.875, 1.0, 0.875, 1.0, 0.75, 1.0, 0.875, 1.0, 1.0, 1.0, 1.0, 1.0, 0.875, 1.0, 0.5, 1.0, 0.625, 1.0, 0.625, 1.0, 0.5, 1.0, 0.75, 1.0, 0.875, 1.0, 0.875, 1.0, 0.75, 1.0, 0.125, 1.0, 0.25, 1.0, 0.25, 1.0, 0.125, 1.0, 0.375, 1.0, 0.5, 1.0, 0.5, 1.0, 0.375, 1.0, 0.625, 1.0, 0.75, 1.0, 0.75, 1.0, 0.625, 1.0, 0.875, 1.0, 1.0, 1.0, 1.0, 1.0, 0.875, 1.0, 0.0, 1.0, 0.125, 1.0, 0.125, 1.0, 0.0, 1.0, 0.125, 1.0, 0.25, 1.0, 0.25, 1.0, 0.125, 1.0, 0.0, 1.0, 0.125, 1.0, 0.125, 1.0, 0.0, 1.0, 0.25, 1.0, 0.375, 1.0, 0.375, 1.0, 0.25, 1.0, 0.5, 1.0, 0.625, 1.0, 0.625, 1.0, 0.5, 1.0, 0.75, 1.0, 0.875, 1.0, 0.875, 1.0, 0.75, 1.0, 0.125, 1.0, 0.25, 1.0, 0.25, 1.0, 0.125, 1.0, 0.375, 1.0, 0.5, 1.0, 0.5, 1.0, 0.375, 1.0, 0.625, 1.0, 0.75, 1.0, 0.75, 1.0, 0.625, 1.0, 0.75, 1.0, 0.875, 1.0, 0.875, 1.0, 0.75, 1.0, 0.375, 1.0, 0.5, 1.0, 0.5, 1.0, 0.375, 1.0, 0.625, 1.0, 0.75, 1.0, 0.75, 1.0, 0.625, 1.0, 0.875, 1.0, 1.0, 1.0, 1.0, 1.0, 0.875, 1.0, 0.0, 1.0, 0.125, 1.0, 0.125, 1.0, 0.0, 1.0, 0.25, 1.0, 0.375, 1.0, 0.375, 1.0, 0.25, 1.0, 0.5, 1.0, 0.625, 1.0, 0.625, 1.0, 0.5, 1.0, 0.75, 1.0, 0.875, 1.0, 0.875, 1.0, 0.75, 1.0, 0.0, 1.0, 0.125, 1.0, 0.125, 1.0, 0.0, 1.0, 0.125, 1.0, 0.25, 1.0, 0.25, 1.0, 0.125, 1.0, 0.375, 1.0, 0.5, 1.0, 0.5, 1.0, 0.375, 1.0, 0.625, 1.0, 0.75, 1.0, 0.75, 1.0, 0.625, 1.0, 0.875, 1.0, 1.0, 1.0, 1.0, 1.0, 0.875, 1.0, 0.0, 1.0, 0.125, 1.0, 0.125, 1.0, 0.0, 1.0, 0.25, 1.0, 0.375, 1.0, 0.375, 1.0, 0.25, 1.0, 0.5, 1.0, 0.625, 1.0, 0.625, 1.0, 0.5, 1.0, 0.625, 1.0, 0.75, 1.0, 0.75, 1.0, 0.625, 1.0, 0.25, 1.0, 0.375, 1.0, 0.375, 1.0, 0.25, 1.0, 0.5, 1.0, 0.625, 1.0, 0.625, 1.0, 0.5, 1.0, 0.75, 1.0, 0.875, 1.0, 0.875, 1.0, 0.75, 1.0, 0.125, 1.0, 0.25, 1.0, 0.25, 1.0, 0.125, 1.0, 0.375, 1.0, 0.5, 1.0, 0.5, 1.0, 0.375, 1.0, 0.625, 1.0, 0.75, 1.0, 0.75, 1.0, 0.625, 1.0, 0.875, 1.0, 1.0, 1.0, 1.0, 1.0, 0.875, 1.0, 0.125, 1.0, 0.25, 1.0, 0.25, 1.0, 0.125, 1.0, 0.875, 1.0, 1.0, 1.0, 1.0, 1.0, 0.875, 1.0, 0.0, 1.0, 0.125, 1.0, 0.125, 1.0, 0.0, 1.0, 0.25, 1.0, 0.375, 1.0, 0.375, 1.0, 0.25, 1.0, 0.5, 1.0, 0.625, 1.0, 0.625, 1.0, 0.5, 1.0, 0.75, 1.0, 0.875, 1.0, 0.875, 1.0, 0.75, 1.0, 0.125, 1.0, 0.25, 1.0, 0.25, 1.0, 0.125, 1.0, 0.375, 1.0, 0.5, 1.0, 0.5, 1.0, 0.375, 1.0, 0.5, 1.0, 0.625, 1.0, 0.625, 1.0, 0.5, 1.0, 0.375, 1.0, 0.5, 1.0, 0.5, 1.0, 0.375, 1.0, 0.625, 1.0, 0.75, 1.0, 0.75, 1.0, 0.625, 1.0, 0.875, 1.0, 1.0, 1.0, 1.0, 1.0, 0.875, 1.0, 0.0, 1.0, 0.125, 1.0, 0.125, 1.0, 0.0, 1.0, 0.25, 1.0, 0.375, 1.0, 0.375, 1.0, 0.25, 1.0, 0.5, 1.0, 0.625, 1.0, 0.625, 1.0, 0.5, 1.0, 0.75, 1.0, 0.875, 1.0, 0.875, 1.0, 0.75, 1.0, 0.0, 1.0, 0.125, 1.0, 0.125, 1.0, 0.0, 1.0, 0.75, 1.0, 0.875, 1.0, 0.875, 1.0, 0.75, 1.0, 0.125, 1.0, 0.25, 1.0, 0.25, 1.0, 0.125, 1.0, 0.375, 1.0, 0.5, 1.0, 0.5, 1.0, 0.375, 1.0, 0.625, 1.0, 0.75, 1.0, 0.75, 1.0, 0.625, 1.0, 0.875, 1.0, 1.0, 1.0, 1.0, 1.0, 0.875, 1.0, 0.0, 1.0, 0.125, 1.0, 0.125, 1.0, 0.0, 1.0, 0.25, 1.0, 0.375, 1.0, 0.375, 1.0, 0.25, 1.0, 0.375, 1.0, 0.5, 1.0, 0.5, 1.0, 0.375, 1.0, 0.25, 1.0, 0.375, 1.0, 0.375, 1.0, 0.25, 1.0, 0.5, 1.0, 0.625, 1.0, 0.625, 1.0, 0.5, 1.0, 0.75, 1.0, 0.875, 1.0, 0.875, 1.0, 0.75, 1.0, 0.125, 1.0, 0.25, 1.0, 0.25, 1.0, 0.125, 1.0, 0.375, 1.0, 0.5, 1.0, 0.5, 1.0, 0.375, 1.0, 0.625, 1.0, 0.75, 1.0, 0.75, 1.0, 0.625, 1.0, 0.875, 1.0, 1.0, 1.0, 1.0, 1.0, 0.875, 1.0, 0.125, 1.0, 0.25, 1.0, 0.25, 1.0, 0.125, 1.0, 0.625, 1.0, 0.75, 1.0, 0.75, 1.0, 0.625, 1.0, 0.875, 1.0, 1.0, 1.0, 1.0, 1.0, 0.875, 1.0, 0.0, 1.0, 0.125, 1.0, 0.125, 1.0, 0.0, 1.0, 0.25, 1.0, 0.375, 1.0, 0.375, 1.0, 0.25, 1.0, 0.5, 1.0, 0.625, 1.0, 0.625, 1.0, 0.5, 1.0, 0.75, 1.0, 0.875, 1.0, 0.875, 1.0, 0.75, 1.0, 0.125, 1.0, 0.25, 1.0, 0.25, 1.0, 0.125, 1.0, 0.25, 1.0, 0.375, 1.0, 0.375, 1.0, 0.25, 1.0, 0.375, 1.0, 0.5, 1.0, 0.5, 1.0, 0.375, 1.0, 0.625, 1.0, 0.75, 1.0, 0.75, 1.0, 0.625, 1.0, 0.875, 1.0, 1.0, 1.0, 1.0, 1.0, 0.875, 1.0, 0.0, 1.0, 0.125, 1.0, 0.125, 1.0, 0.0, 1.0, 0.25, 1.0, 0.375, 1.0, 0.375, 1.0, 0.25, 1.0, 0.5, 1.0, 0.625, 1.0, 0.625, 1.0, 0.5, 1.0, 0.75, 1.0, 0.875, 1.0, 0.875, 1.0, 0.75, 1.0, 0.875, 1.0, 1.0, 1.0, 1.0, 1.0, 0.875, 1.0, 0.5, 1.0, 0.625, 1.0, 0.625, 1.0, 0.5, 1.0, 0.75, 1.0, 0.875, 1.0, 0.875, 1.0, 0.75, 1.0, 0.125, 1.0, 0.25, 1.0, 0.25, 1.0, 0.125, 1.0, 0.375, 1.0, 0.5, 1.0, 0.5, 1.0, 0.375, 1.0, 0.625, 1.0, 0.75, 1.0, 0.75, 1.0, 0.625, 1.0, 0.875, 1.0, 1.0, 1.0, 1.0, 1.0, 0.875, 1.0, 0.0, 1.0, 0.125, 1.0, 0.125, 1.0, 0.0, 1.0, 0.125, 1.0, 0.25, 1.0, 0.25, 1.0, 0.125, 1.0, 0.0, 1.0, 0.125, 1.0, 0.125, 1.0, 0.0, 1.0, 0.25, 1.0, 0.375, 1.0, 0.375, 1.0, 0.25, 1.0, 0.5, 1.0, 0.625, 1.0, 0.625, 1.0, 0.5, 1.0, 0.75, 1.0, 0.875, 1.0, 0.875, 1.0, 0.75, 1.0, 0.125, 1.0, 0.25, 1.0, 0.25, 1.0, 0.125, 1.0, 0.375, 1.0, 0.5, 1.0, 0.5, 1.0, 0.375, 1.0, 0.625, 1.0, 0.75, 1.0, 0.75, 1.0, 0.625, 1.0, 0.75, 1.0, 0.875, 1.0, 0.875, 1.0, 0.75, 1.0, 0.375, 1.0, 0.5, 1.0, 0.5, 1.0, 0.375, 1.0, 0.625, 1.0, 0.75, 1.0, 0.75, 1.0, 0.625, 1.0, 0.875, 1.0, 1.0, 1.0, 1.0, 1.0, 0.875, 1.0, 0.0, 1.0, 0.125, 1.0, 0.125, 1.0, 0.0, 1.0, 0.25, 1.0, 0.375, 1.0, 0.375, 1.0, 0.25, 1.0, 0.5, 1.0, 0.625, 1.0, 0.625, 1.0, 0.5, 1.0, 0.75, 1.0, 0.875, 1.0, 0.875, 1.0, 0.75, 1.0, 0.0, 1.0, 0.125, 1.0, 0.125, 1.0, 0.0, 1.0, 0.125, 1.0, 0.25, 1.0, 0.25, 1.0, 0.125, 1.0, 0.375, 1.0, 0.5, 1.0, 0.5, 1.0, 0.375, 1.0, 0.625, 1.0, 0.75, 1.0, 0.75, 1.0, 0.625, 1.0, 0.875, 1.0, 1.0, 1.0, 1.0, 1.0, 0.875, 1.0, 0.0, 1.0, 0.125, 1.0, 0.125, 1.0, 0.0, 1.0, 0.25, 1.0, 0.375, 1.0, 0.375, 1.0, 0.25, 1.0, 0.5, 1.0, 0.625, 1.0, 0.625, 1.0, 0.5, 1.0, 0.625, 1.0, 0.75, 1.0, 0.75, 1.0, 0.625, 1.0, 0.25, 1.0, 0.375, 1.0, 0.375, 1.0, 0.25, 1.0, 0.5, 1.0, 0.625, 1.0, 0.625, 1.0, 0.5, 1.0, 0.75, 1.0, 0.875, 1.0, 0.875, 1.0, 0.75, 1.0, 0.125, 1.0, 0.25, 1.0, 0.25, 1.0, 0.125, 1.0, 0.375, 1.0, 0.5, 1.0, 0.5, 1.0, 0.375, 1.0, 0.625, 1.0, 0.75, 1.0, 0.75, 1.0, 0.625, 1.0, 0.875, 1.0, 1.0, 1.0, 1.0, 1.0, 0.875, 1.0, 0.125, 1.0, 0.25, 1.0, 0.25, 1.0, 0.125, 1.0, 0.875, 1.0, 1.0, 1.0, 1.0, 1.0, 0.875, 1.0, 0.0, 1.0, 0.125, 1.0, 0.125, 1.0, 0.0, 1.0, 0.25, 1.0, 0.375, 1.0, 0.375, 1.0, 0.25, 1.0, 0.5, 1.0, 0.625, 1.0, 0.625, 1.0, 0.5, 1.0, 0.75, 1.0, 0.875, 1.0, 0.875, 1.0, 0.75, 1.0, 0.125, 1.0, 0.25, 1.0, 0.25, 1.0, 0.125, 1.0, 0.375, 1.0, 0.5, 1.0, 0.5, 1.0, 0.375, 1.0, 0.5, 1.0, 0.625, 1.0, 0.625, 1.0, 0.5, 1.0, 0.375, 1.0, 0.5, 1.0, 0.5, 1.0, 0.375, 1.0, 0.625, 1.0, 0.75, 1.0, 0.75, 1.0, 0.625, 1.0, 0.875, 1.0, 1.0, 1.0, 1.0, 1.0, 0.875, 1.0, 0.0, 1.0, 0.125, 1.0, 0.125, 1.0, 0.0, 1.0, 0.25, 1.0, 0.375, 1.0, 0.375, 1.0, 0.25, 1.0, 0.5, 1.0, 0.625, 1.0, 0.625, 1.0, 0.5, 1.0, 0.75, 1.0, 0.875, 1.0, 0.875, 1.0, 0.75, 1.0, 0.75, 1.0, 0.875, 1.0, 0.875, 1.0, 0.75, 1.0, 0.5, 1.0, 0.625, 1.0, 0.625, 1.0, 0.5, 1.0, 0.25, 1.0, 0.375, 1.0, 0.375, 1.0, 0.25, 1.0, 0.0, 1.0, 0.125, 1.0, 0.125, 1.0, 0.0, 1.0, 0.875, 1.0, 1.0, 1.0, 1.0, 1.0, 0.875, 1.0, 0.625, 1.0, 0.75, 1.0, 0.75, 1.0, 0.625, 1.0, 0.375, 1.0, 0.5, 1.0, 0.5, 1.0, 0.375, 1.0, 0.125, 1.0, 0.25, 1.0, 0.25, 1.0, 0.125, 1.0, 0.375, 1.0, 0.5, 1.0, 0.5, 1.0, 0.375, 1.0, 0.75, 1.0, 0.875, 1.0, 0.875, 1.0, 0.75, 1.0, 0.125, 1.0, 0.25, 1.0, 0.25, 1.0, 0.125, 1.0, 0.375, 1.0, 0.5, 1.0, 0.5, 1.0, 0.375, 1.0, 0.625, 1.0, 0.75, 1.0, 0.75, 1.0, 0.625, 1.0, 0.875, 1.0, 1.0, 1.0, 1.0, 1.0, 0.875, 1.0, 0.0, 1.0, 0.125, 1.0, 0.125, 1.0, 0.0, 1.0, 0.25, 1.0, 0.375, 1.0, 0.375, 1.0, 0.25, 1.0, 0.125, 1.0, 0.25, 1.0, 0.25, 1.0, 0.125, 1.0, 0.625, 1.0, 0.75, 1.0, 0.75, 1.0, 0.625, 1.0, 0.875, 1.0, 1.0, 1.0, 1.0, 1.0, 0.875, 1.0, 0.0, 1.0, 0.125, 1.0, 0.125, 1.0, 0.0, 1.0, 0.25, 1.0, 0.375, 1.0, 0.375, 1.0, 0.25, 1.0, 0.5, 1.0, 0.625, 1.0, 0.625, 1.0, 0.5, 1.0, 0.75, 1.0, 0.875, 1.0, 0.875, 1.0, 0.75, 1.0, 0.125, 1.0, 0.25, 1.0, 0.25, 1.0, 0.125, 1.0, 0.25, 1.0, 0.375, 1.0, 0.375, 1.0, 0.25, 1.0, 0.375, 1.0, 0.5, 1.0, 0.5, 1.0, 0.375, 1.0, 0.625, 1.0, 0.75, 1.0, 0.75, 1.0, 0.625, 1.0, 0.875, 1.0, 1.0, 1.0, 1.0, 1.0, 0.875, 1.0, 0.0, 1.0, 0.125, 1.0, 0.125, 1.0, 0.0, 1.0, 0.25, 1.0, 0.375, 1.0, 0.375, 1.0, 0.25, 1.0, 0.5, 1.0, 0.625, 1.0, 0.625, 1.0, 0.5, 1.0, 0.75, 1.0, 0.875, 1.0, 0.875, 1.0, 0.75, 1.0, 0.875, 1.0, 1.0, 1.0, 1.0, 1.0, 0.875, 1.0, 0.5, 1.0, 0.625, 1.0, 0.625, 1.0, 0.5, 1.0, 0.75, 1.0, 0.875, 1.0, 0.875, 1.0, 0.75, 1.0, 0.125, 1.0, 0.25, 1.0, 0.25, 1.0, 0.125, 1.0, 0.375, 1.0, 0.5, 1.0, 0.5, 1.0, 0.375, 1.0, 0.625, 1.0, 0.75, 1.0, 0.75, 1.0, 0.625, 1.0, 0.875, 1.0, 1.0, 1.0, 1.0, 1.0, 0.875, 1.0, 0.0, 1.0, 0.125, 1.0, 0.125, 1.0, 0.0, 1.0, 0.0, 1.0, 0.125, 1.0, 0.125, 1.0, 0.0, 1.0, 0.875, 1.0, 1.0, 1.0, 1.0, 1.0, 0.875, 1.0, 0.625, 1.0, 0.75, 1.0, 0.75, 1.0, 0.625, 1.0, 0.375, 1.0, 0.5, 1.0, 0.5, 1.0, 0.375, 1.0, 0.125, 1.0, 0.25, 1.0, 0.25, 1.0, 0.125, 1.0, 0.75, 1.0, 0.875, 1.0, 0.875, 1.0, 0.75, 1.0, 0.5, 1.0, 0.625, 1.0, 0.625, 1.0, 0.5, 1.0, 0.25, 1.0, 0.375, 1.0, 0.375, 1.0, 0.25, 1.0, 0.75, 1.0, 0.875, 1.0, 0.875, 1.0, 0.75, 1.0, 0.0, 1.0, 0.125, 1.0, 0.125, 1.0, 0.0, 1.0, 0.25, 1.0, 0.375, 1.0, 0.375, 1.0, 0.25, 1.0, 0.5, 1.0, 0.625, 1.0, 0.625, 1.0, 0.5, 1.0, 0.75, 1.0, 0.875, 1.0, 0.875, 1.0, 0.75, 1.0, 0.125, 1.0, 0.25, 1.0, 0.25, 1.0, 0.125, 1.0, 0.375, 1.0, 0.5, 1.0, 0.5, 1.0, 0.375, 1.0, 0.625, 1.0, 0.75, 1.0, 0.75, 1.0, 0.625, 1.0, 0.0, 1.0, 0.125, 1.0, 0.125, 1.0, 0.0, 1.0, 0.125, 1.0, 0.25, 1.0, 0.25, 1.0, 0.125, 1.0, 0.375, 1.0, 0.5, 1.0, 0.5, 1.0, 0.375, 1.0, 0.625, 1.0, 0.75, 1.0, 0.75, 1.0, 0.625, 1.0, 0.875, 1.0, 1.0, 1.0, 1.0, 1.0, 0.875, 1.0, 0.0, 1.0, 0.125, 1.0, 0.125, 1.0, 0.0, 1.0, 0.25, 1.0, 0.375, 1.0, 0.375, 1.0, 0.25, 1.0, 0.5, 1.0, 0.625, 1.0, 0.625, 1.0, 0.5, 1.0, 0.625, 1.0, 0.75, 1.0, 0.75, 1.0, 0.625, 1.0, 0.25, 1.0, 0.375, 1.0, 0.375, 1.0, 0.25, 1.0, 0.5, 1.0, 0.625, 1.0, 0.625, 1.0, 0.5, 1.0, 0.75, 1.0, 0.875, 1.0, 0.875, 1.0, 0.75, 1.0, 0.125, 1.0, 0.25, 1.0, 0.25, 1.0, 0.125, 1.0, 0.375, 1.0, 0.5, 1.0, 0.5, 1.0, 0.375, 1.0, 0.625, 1.0, 0.75, 1.0, 0.75, 1.0, 0.625, 1.0, 0.875, 1.0, 1.0, 1.0, 1.0, 1.0, 0.875, 1.0, 0.125, 1.0, 0.25, 1.0, 0.25, 1.0, 0.125, 1.0, 0.875, 1.0, 1.0, 1.0, 1.0, 1.0, 0.875, 1.0, 0.0, 1.0, 0.125, 1.0, 0.125, 1.0, 0.0, 1.0, 0.25, 1.0, 0.375, 1.0, 0.375, 1.0, 0.25, 1.0, 0.5, 1.0, 0.625, 1.0, 0.625, 1.0, 0.5, 1.0, 0.75, 1.0, 0.875, 1.0, 0.875, 1.0, 0.75, 1.0, 0.125, 1.0, 0.25, 1.0, 0.25, 1.0, 0.125, 1.0, 0.375, 1.0, 0.5, 1.0, 0.5, 1.0, 0.375, 1.0, 0.5, 1.0, 0.625, 1.0, 0.625, 1.0, 0.5, 1.0, 0.375, 1.0, 0.5, 1.0, 0.5, 1.0, 0.375, 1.0, 0.625, 1.0, 0.75, 1.0, 0.75, 1.0, 0.625, 1.0, 0.875, 1.0, 1.0, 1.0, 1.0, 1.0, 0.875, 1.0, 0.0, 1.0, 0.125, 1.0, 0.125, 1.0, 0.0, 1.0, 0.25, 1.0, 0.375, 1.0, 0.375, 1.0, 0.25, 1.0, 0.5, 1.0, 0.625, 1.0, 0.625, 1.0, 0.5, 1.0, 0.75, 1.0, 0.875, 1.0, 0.875, 1.0, 0.75, 1.0, 0.0, 1.0, 0.125, 1.0, 0.125, 1.0, 0.0, 1.0, 0.75, 1.0, 0.875, 1.0, 0.875, 1.0, 0.75, 1.0, 0.125, 1.0, 0.25, 1.0, 0.25, 1.0, 0.125, 1.0, 0.375, 1.0, 0.5, 1.0, 0.5, 1.0, 0.375, 1.0, 0.625, 1.0, 0.75, 1.0, 0.75, 1.0, 0.625, 1.0, 0.875, 1.0, 1.0, 1.0, 1.0, 1.0, 0.875, 1.0, 0.0, 1.0, 0.125, 1.0, 0.125, 1.0, 0.0, 1.0, 0.25, 1.0, 0.375, 1.0, 0.375, 1.0, 0.25, 1.0, 0.375, 1.0, 0.5, 1.0, 0.5, 1.0, 0.375, 1.0, 0.25, 1.0, 0.375, 1.0, 0.375, 1.0, 0.25, 1.0, 0.5, 1.0, 0.625, 1.0, 0.625, 1.0, 0.5, 1.0, 0.75, 1.0, 0.875, 1.0, 0.875, 1.0, 0.75, 1.0, 0.125, 1.0, 0.25, 1.0, 0.25, 1.0, 0.125, 1.0, 0.375, 1.0, 0.5, 1.0, 0.5, 1.0, 0.375, 1.0, 0.625, 1.0, 0.75, 1.0, 0.75, 1.0, 0.625, 1.0, 0.875, 1.0, 1.0, 1.0, 1.0, 1.0, 0.875, 1.0, 0.125, 1.0, 0.25, 1.0, 0.25, 1.0, 0.125, 1.0, 0.625, 1.0, 0.75, 1.0, 0.75, 1.0, 0.625, 1.0, 0.875, 1.0, 1.0, 1.0, 1.0, 1.0, 0.875, 1.0, 0.0, 1.0, 0.125, 1.0, 0.125, 1.0, 0.0, 1.0, 0.25, 1.0, 0.375, 1.0, 0.375, 1.0, 0.25, 1.0, 0.5, 1.0, 0.625, 1.0, 0.625, 1.0, 0.5, 1.0, 0.75, 1.0, 0.875, 1.0, 0.875, 1.0, 0.75, 1.0, 0.125, 1.0, 0.25, 1.0, 0.25, 1.0, 0.125, 1.0, 0.25, 1.0, 0.375, 1.0, 0.375, 1.0, 0.25, 1.0, 0.375, 1.0, 0.5, 1.0, 0.5, 1.0, 0.375, 1.0, 0.625, 1.0, 0.75, 1.0, 0.75, 1.0, 0.625, 1.0, 0.875, 1.0, 1.0, 1.0, 1.0, 1.0, 0.875, 1.0, 0.0, 1.0, 0.125, 1.0, 0.125, 1.0, 0.0, 1.0, 0.25, 1.0, 0.375, 1.0, 0.375, 1.0, 0.25, 1.0, 0.5, 1.0, 0.625, 1.0, 0.625, 1.0, 0.5, 1.0, 0.75, 1.0, 0.875, 1.0, 0.875, 1.0, 0.75, 1.0, 0.4197, 0.4197, 0.25, 0.49, 0.08029, 0.4197, 0.01, 0.25, 0.08029, 0.08029, 0.25, 0.01, 0.4197, 0.08029, 0.49, 0.25, 0.5, 1.0, 0.625, 1.0, 0.625, 1.0, 0.5, 1.0, 0.75, 1.0, 0.875, 1.0, 0.875, 1.0, 0.75, 1.0, 0.125, 1.0, 0.25, 1.0, 0.25, 1.0, 0.125, 1.0, 0.375, 1.0, 0.5, 1.0, 0.5, 1.0, 0.375, 1.0, 0.625, 1.0, 0.75, 1.0, 0.75, 1.0, 0.625, 1.0, 0.875, 1.0, 1.0, 1.0, 1.0, 1.0, 0.875, 1.0, 0.0, 1.0, 0.125, 1.0, 0.125, 1.0, 0.0, 1.0])
me_cylinder.materials.append(mat_material_002)
me_cylinder.update()
me_plane = bpy.data.meshes.new('Plane')
me_plane.from_pydata([(0.7691, 0.6918, 0.02656), (0.779, 0.697, 0.02633), (0.7787, 0.6976, 0.02643), (0.6729, 0.6406, 0.02214), (0.6729, 0.6406, 0.02034), (0.5482, 0.5674, 0.02214), (0.5482, 0.5674, 0.02034), (0.4425, 0.4888, 0.02214), (0.4352, 0.4986, 0.01973), (0.3594, 0.4261, 0.02214), (0.3594, 0.4261, 0.02034), (0.2653, 0.3461, 0.02214), (0.2653, 0.3461, 0.02034), (0.179, 0.2614, 0.02214), (0.179, 0.2614, 0.02034), (0.09744, 0.1751, 0.02214), (0.09744, 0.1751, 0.02034), (0.04254, 0.1077, 0.02214), (0.03441, 0.1141, 0.01979), (-0.02554, 0.01961, 0.02214), (-0.03381, 0.02584, 0.01979), (-0.08545, -0.06209, 0.02214), (-0.08545, -0.06209, 0.02034), (-0.1572, -0.1801, 0.02214), (-0.1682, -0.1735, 0.01965), (-0.2016, -0.2563, 0.02214), (-0.2016, -0.2563, 0.02034), (-0.2321, -0.3164, 0.02214), (-0.2371, -0.32, 0.02214), (-0.2352, -0.3226, 0.02034), (-0.2552, -0.2945, 0.02214), (-0.2552, -0.2945, 0.02034), (-0.2852, -0.2654, 0.02214), (-0.2852, -0.2654, 0.02034), (-0.3057, -0.249, 0.02214), (-0.3084, -0.2478, 0.02214), (-0.3078, -0.2473, 0.02034), (-0.3128, -0.2522, 0.02214), (-0.3104, -0.2559, 0.02214), (-0.3133, -0.2527, 0.02034), (-0.2824, -0.2872, 0.02214), (-0.2824, -0.2872, 0.02034), (-0.2534, -0.339, 0.02214), (-0.255, -0.3371, 0.02034), (-0.2402, -0.3711, 0.02214), (-0.2403, -0.376, 0.02214), (-0.2389, -0.3744, 0.02034), (-0.254, -0.3925, 0.02214), (-0.254, -0.3925, 0.02034), (-0.3077, -0.4871, 0.02214), (-0.3077, -0.4871, 0.02034), (-0.3554, -0.5846, 0.02214), (-0.3554, -0.5846, 0.02034), (-0.3962, -0.6784, 0.02214), (-0.405, -0.6747, 0.01984), (-0.431, -0.7609, 0.02214), (-0.431, -0.7609, 0.02034), (-0.4423, -0.8048, 0.02214), (-0.4423, -0.8048, 0.02034), (-0.4444, -0.8233, 0.02214), (-0.4522, -0.8196, 0.02214), (-0.4446, -0.8252, 0.02034), (-0.5256, -0.7647, 0.02214), (-0.5256, -0.7647, 0.02034), (-0.5906, -0.7208, 0.02214), (-0.5906, -0.7208, 0.02034), (-0.6544, -0.6851, 0.02214), (-0.6615, -0.6817, 0.02214), (-0.661, -0.6815, 0.02034), (-0.6664, -0.6835, 0.02214), (-0.6597, -0.6895, 0.02214), (-0.667, -0.6837, 0.02034), (-0.5883, -0.745, 0.02214), (-0.5941, -0.7523, 0.02028), (-0.5104, -0.807, 0.02214), (-0.5162, -0.8143, 0.02028), (-0.4624, -0.8455, 0.02214), (-0.4604, -0.8593, 0.02214), (-0.4575, -0.8494, 0.02034), (-0.4888, -0.9553, 0.02214), (-0.4888, -0.9553, 0.02034), (-0.5307, -1.128, 0.02214), (-0.5468, -1.124, 0.0195), (-0.5568, -1.249, 0.02214), (-0.5743, -1.245, 0.01943), (-0.6026, -1.436, 0.02214), (-0.6026, -1.436, 0.02034), (-0.6274, -1.562, 0.02214), (-0.6274, -1.562, 0.02034), (-0.6342, -1.622, 0.02214), (-0.6397, -1.623, 0.0206), (-0.6349, -1.628, 0.02034), (-0.6858, -1.575, 0.005592), (-0.6858, -1.575, 3.887e-08), (-0.7375, -1.533, 0.005592), (-0.7375, -1.533, 3.478e-08), (-0.7774, -1.512, 0.005592), (-0.7774, -1.512, 3.212e-08), (-0.8137, -1.5, 0.005592), (-0.8137, -1.5, 2.998e-08), (-0.8646, -1.501, 0.005592), (-0.8646, -1.501, 2.784e-08), (-0.9145, -1.523, 0.005592), (-0.9145, -1.523, 2.661e-08), (-0.9608, -1.564, 0.005592), (-0.9608, -1.564, 2.637e-08), (-0.9971, -1.614, 0.005592), (-0.9971, -1.614, 2.697e-08), (-1.035, -1.676, 0.005592), (-1.035, -1.676, 2.8e-08), (-1.061, -1.739, 0.005592), (-1.061, -1.739, 2.966e-08), (-1.085, -1.809, 0.005592), (-1.09, -1.812, 0.005592), (-1.088, -1.817, 3.185e-08), (-1.109, -1.769, 0.005592), (-1.109, -1.762, 2.854e-08), (-1.135, -1.656, 0.005592), (-1.133, -1.654, 2.278e-08), (-1.142, -1.513, 0.005592), (-1.141, -1.514, 1.632e-08), (-1.133, -1.392, 0.005592), (-1.133, -1.392, 1.133e-08), (-1.112, -1.283, 0.005592), (-1.1, -1.285, 0.0005953), (-1.09, -1.156, 0.005592), (-1.09, -1.156, 2.873e-09), (-1.047, -1.011, 0.005592), (-1.046, -1.012, -1.482e-09), (-0.9938, -0.8826, 0.005592), (-0.9899, -0.8751, -5.021e-09), (-0.9076, -0.6943, 0.005592), (-0.8901, -0.7024, 0.001019), (-0.8401, -0.5516, 0.005592), (-0.8385, -0.5513, -1.256e-08), (-0.7523, -0.401, 0.005592), (-0.7361, -0.4108, 0.00101), (-0.6441, -0.2285, 0.005592), (-0.6427, -0.2292, -1.807e-08), (-0.517, -0.05905, 0.005592), (-0.5182, -0.06247, -1.992e-08), (-0.4056, 0.07114, 0.005592), (-0.4036, 0.07116, -2.075e-08), (-0.2723, 0.2013, 0.005592), (-0.2728, 0.1992, -2.063e-08), (-0.1358, 0.3174, 0.005592), (-0.1287, 0.3201, -1.962e-08), (0.08377, 0.4664, 0.005592), (0.07692, 0.4601, -1.675e-08), (0.214, 0.537, 0.005592), (0.2137, 0.5358, -1.408e-08), (0.3269, 0.5888, 0.005592), (0.3291, 0.5885, -1.134e-08), (0.4618, 0.6374, 0.005592), (0.4605, 0.6362, -7.682e-09), (0.5826, 0.6735, 0.005592), (0.5824, 0.6723, 0.0001379), (0.7035, 0.6974, 0.005592), (0.6993, 0.6958, 0.001624), (0.7694, 0.7025, 0.01932), (0.7764, 0.7025, 0.02132), (0.7693, 0.7017, 0.01753), (0.7691, 0.6918, 0.03344), (0.7787, 0.6976, 0.03357), (0.779, 0.697, 0.03367), (0.6729, 0.6406, 0.03966), (0.6729, 0.6406, 0.03786), (0.5482, 0.5674, 0.03966), (0.5482, 0.5674, 0.03786), (0.4352, 0.4986, 0.04027), (0.4425, 0.4888, 0.03786), (0.3594, 0.4261, 0.03966), (0.3594, 0.4261, 0.03786), (0.2653, 0.3461, 0.03966), (0.2653, 0.3461, 0.03786), (0.179, 0.2614, 0.03966), (0.179, 0.2614, 0.03786), (0.09744, 0.1751, 0.03966), (0.09744, 0.1751, 0.03786), (0.03441, 0.1141, 0.04021), (0.04254, 0.1077, 0.03786), (-0.03381, 0.02584, 0.04021), (-0.02554, 0.01961, 0.03786), (-0.08545, -0.06209, 0.03966), (-0.08545, -0.06209, 0.03786), (-0.1682, -0.1735, 0.04035), (-0.1572, -0.1801, 0.03786), (-0.2016, -0.2563, 0.03966), (-0.2016, -0.2563, 0.03786), (-0.2321, -0.3164, 0.03786), (-0.2352, -0.3226, 0.03966), (-0.2371, -0.32, 0.03786), (-0.2552, -0.2945, 0.03966), (-0.2552, -0.2945, 0.03786), (-0.2852, -0.2654, 0.03966), (-0.2852, -0.2654, 0.03786), (-0.3057, -0.249, 0.03786), (-0.3078, -0.2473, 0.03966), (-0.3084, -0.2478, 0.03786), (-0.3128, -0.2522, 0.03786), (-0.3133, -0.2527, 0.03966), (-0.3104, -0.2559, 0.03786), (-0.2824, -0.2872, 0.03966), (-0.2824, -0.2872, 0.03786), (-0.255, -0.3371, 0.03966), (-0.2534, -0.339, 0.03786), (-0.2402, -0.3711, 0.03786), (-0.2389, -0.3744, 0.03966), (-0.2403, -0.376, 0.03786), (-0.254, -0.3925, 0.03966), (-0.254, -0.3925, 0.03786), (-0.3077, -0.4871, 0.03966), (-0.3077, -0.4871, 0.03786), (-0.3554, -0.5846, 0.03966), (-0.3554, -0.5846, 0.03786), (-0.405, -0.6747, 0.04016), (-0.3962, -0.6784, 0.03786), (-0.431, -0.7609, 0.03966), (-0.431, -0.7609, 0.03786), (-0.4423, -0.8048, 0.03966), (-0.4423, -0.8048, 0.03786), (-0.4444, -0.8233, 0.03786), (-0.4446, -0.8252, 0.03966), (-0.4522, -0.8196, 0.03786), (-0.5256, -0.7647, 0.03966), (-0.5256, -0.7647, 0.03786), (-0.5906, -0.7208, 0.03966), (-0.5906, -0.7208, 0.03786), (-0.6544, -0.6851, 0.03786), (-0.661, -0.6815, 0.03966), (-0.6615, -0.6817, 0.03786), (-0.6664, -0.6835, 0.03786), (-0.667, -0.6837, 0.03966), (-0.6597, -0.6895, 0.03786), (-0.5941, -0.7523, 0.03972), (-0.5883, -0.745, 0.03786), (-0.5162, -0.8143, 0.03972), (-0.5104, -0.807, 0.03786), (-0.4624, -0.8455, 0.03786), (-0.4575, -0.8494, 0.03966), (-0.4604, -0.8593, 0.03786), (-0.4888, -0.9553, 0.03966), (-0.4888, -0.9553, 0.03786), (-0.5468, -1.124, 0.0405), (-0.5307, -1.128, 0.03786), (-0.5743, -1.245, 0.04057), (-0.5568, -1.249, 0.03786), (-0.6026, -1.436, 0.03966), (-0.6026, -1.436, 0.03786), (-0.6274, -1.562, 0.03966), (-0.6274, -1.562, 0.03786), (-0.6342, -1.622, 0.03786), (-0.6349, -1.628, 0.03966), (-0.6397, -1.623, 0.0394), (-0.6858, -1.575, 0.06), (-0.6858, -1.575, 0.05441), (-0.7375, -1.533, 0.06), (-0.7375, -1.533, 0.05441), (-0.7774, -1.512, 0.06), (-0.7774, -1.512, 0.05441), (-0.8137, -1.5, 0.06), (-0.8137, -1.5, 0.05441), (-0.8646, -1.501, 0.06), (-0.8646, -1.501, 0.05441), (-0.9145, -1.523, 0.06), (-0.9145, -1.523, 0.05441), (-0.9608, -1.564, 0.06), (-0.9608, -1.564, 0.05441), (-0.9971, -1.614, 0.06), (-0.9971, -1.614, 0.05441), (-1.035, -1.676, 0.06), (-1.035, -1.676, 0.05441), (-1.061, -1.739, 0.06), (-1.061, -1.739, 0.05441), (-1.085, -1.809, 0.05441), (-1.088, -1.817, 0.06), (-1.09, -1.812, 0.05441), (-1.109, -1.762, 0.06), (-1.109, -1.769, 0.05441), (-1.133, -1.654, 0.06), (-1.135, -1.656, 0.05441), (-1.141, -1.514, 0.06), (-1.142, -1.513, 0.05441), (-1.133, -1.392, 0.06), (-1.133, -1.392, 0.05441), (-1.1, -1.285, 0.0594), (-1.112, -1.283, 0.05441), (-1.09, -1.156, 0.06), (-1.09, -1.156, 0.05441), (-1.046, -1.012, 0.06), (-1.047, -1.011, 0.05441), (-0.9899, -0.8751, 0.06), (-0.9938, -0.8826, 0.05441), (-0.8901, -0.7024, 0.05898), (-0.9076, -0.6943, 0.05441), (-0.8385, -0.5513, 0.06), (-0.8401, -0.5516, 0.05441), (-0.7361, -0.4108, 0.05899), (-0.7523, -0.401, 0.05441), (-0.6427, -0.2292, 0.06), (-0.6441, -0.2285, 0.05441), (-0.5182, -0.06247, 0.06), (-0.517, -0.05905, 0.05441), (-0.4036, 0.07116, 0.06), (-0.4056, 0.07114, 0.05441), (-0.2728, 0.1992, 0.06), (-0.2723, 0.2013, 0.05441), (-0.1287, 0.3201, 0.06), (-0.1358, 0.3174, 0.05441), (0.07692, 0.4601, 0.06), (0.08377, 0.4664, 0.05441), (0.2137, 0.5358, 0.06), (0.214, 0.537, 0.05441), (0.3291, 0.5885, 0.06), (0.3269, 0.5888, 0.05441), (0.4605, 0.6362, 0.06), (0.4618, 0.6374, 0.05441), (0.5824, 0.6723, 0.06), (0.5826, 0.6735, 0.05441), (0.6993, 0.6957, 0.0584), (0.7035, 0.6974, 0.05441), (0.7694, 0.7025, 0.04068), (0.7693, 0.7019, 0.04231), (0.7764, 0.7025, 0.03868)], [], [(2, 160, 323, 163), (4, 6, 8, 10, 12, 14, 16, 18, 20, 22, 24, 26, 29, 31, 33, 36, 39, 41, 43, 46, 48, 50, 52, 54, 56, 58, 61, 63, 65, 68, 71, 73, 75, 78, 80, 82, 84, 86, 88, 91, 93, 95, 97, 99, 101, 103, 105, 107, 109, 111, 114, 116, 118, 120, 122, 124, 126, 128, 130, 132, 134, 136, 138, 140, 142, 144, 146, 148, 150, 152, 154, 156, 158, 161, 1), (7, 5, 168, 170), (9, 7, 170, 172), (11, 9, 172, 174), (13, 11, 174, 176), (15, 13, 176, 178), (17, 15, 178, 180), (19, 17, 180, 182), (21, 19, 182, 184), (23, 21, 184, 186), (25, 23, 186, 188), (27, 25, 188, 189), (30, 28, 191, 193), (32, 30, 193, 195), (34, 32, 195, 196), (37, 35, 198, 199), (40, 38, 201, 203), (42, 40, 203, 205), (44, 42, 205, 206), (47, 45, 208, 210), (49, 47, 210, 212), (51, 49, 212, 214), (53, 51, 214, 216), (55, 53, 216, 218), (57, 55, 218, 220), (59, 57, 220, 221), (62, 60, 223, 225), (64, 62, 225, 227), (66, 64, 227, 228), (69, 67, 230, 231), (72, 70, 233, 235), (74, 72, 235, 237), (76, 74, 237, 238), (79, 77, 240, 242), (81, 79, 242, 244), (83, 81, 244, 246), (85, 83, 246, 248), (87, 85, 248, 250), (89, 87, 250, 251), (92, 90, 253, 255), (94, 92, 255, 257), (96, 94, 257, 259), (98, 96, 259, 261), (100, 98, 261, 263), (102, 100, 263, 265), (104, 102, 265, 267), (106, 104, 267, 269), (108, 106, 269, 271), (110, 108, 271, 273), (112, 110, 273, 274), (115, 113, 276, 278), (117, 115, 278, 280), (119, 117, 280, 282), (121, 119, 282, 284), (123, 121, 284, 286), (125, 123, 286, 288), (127, 125, 288, 290), (129, 127, 290, 292), (131, 129, 292, 294), (133, 131, 294, 296), (135, 133, 296, 298), (137, 135, 298, 300), (139, 137, 300, 302), (141, 139, 302, 304), (143, 141, 304, 306), (145, 143, 306, 308), (147, 145, 308, 310), (149, 147, 310, 312), (151, 149, 312, 314), (153, 151, 314, 316), (155, 153, 316, 318), (157, 155, 318, 320), (159, 157, 320, 321), (165, 164, 322, 319, 317, 315, 313, 311, 309, 307, 305, 303, 301, 299, 297, 295, 293, 291, 289, 287, 285, 283, 281, 279, 277, 275, 272, 270, 268, 266, 264, 262, 260, 258, 256, 254, 252, 249, 247, 245, 243, 241, 239, 236, 234, 232, 229, 226, 224, 222, 219, 217, 215, 213, 211, 209, 207, 204, 202, 200, 197, 194, 192, 190, 187, 185, 183, 181, 179, 177, 175, 173, 171, 169, 167), (5, 3, 166, 168), (0, 1, 2), (27, 28, 29), (34, 35, 36), (37, 38, 39), (44, 45, 46), (59, 60, 61), (66, 67, 68), (69, 70, 71), (76, 77, 78), (89, 90, 91), (112, 113, 114), (159, 160, 161), (162, 163, 164), (189, 190, 191), (196, 197, 198), (199, 200, 201), (206, 207, 208), (221, 222, 223), (228, 229, 230), (231, 232, 233), (238, 239, 240), (251, 252, 253), (274, 275, 276), (321, 322, 323), (0, 3, 4, 1), (3, 5, 6, 4), (5, 7, 8, 6), (7, 9, 10, 8), (9, 11, 12, 10), (11, 13, 14, 12), (13, 15, 16, 14), (15, 17, 18, 16), (17, 19, 20, 18), (19, 21, 22, 20), (21, 23, 24, 22), (23, 25, 26, 24), (25, 27, 29, 26), (28, 30, 31, 29), (30, 32, 33, 31), (32, 34, 36, 33), (35, 37, 39, 36), (38, 40, 41, 39), (40, 42, 43, 41), (42, 44, 46, 43), (45, 47, 48, 46), (47, 49, 50, 48), (49, 51, 52, 50), (51, 53, 54, 52), (53, 55, 56, 54), (55, 57, 58, 56), (57, 59, 61, 58), (60, 62, 63, 61), (62, 64, 65, 63), (64, 66, 68, 65), (67, 69, 71, 68), (70, 72, 73, 71), (72, 74, 75, 73), (74, 76, 78, 75), (77, 79, 80, 78), (79, 81, 82, 80), (81, 83, 84, 82), (83, 85, 86, 84), (85, 87, 88, 86), (87, 89, 91, 88), (90, 92, 93, 91), (92, 94, 95, 93), (94, 96, 97, 95), (96, 98, 99, 97), (98, 100, 101, 99), (100, 102, 103, 101), (102, 104, 105, 103), (104, 106, 107, 105), (106, 108, 109, 107), (108, 110, 111, 109), (110, 112, 114, 111), (113, 115, 116, 114), (115, 117, 118, 116), (117, 119, 120, 118), (119, 121, 122, 120), (121, 123, 124, 122), (123, 125, 126, 124), (125, 127, 128, 126), (127, 129, 130, 128), (129, 131, 132, 130), (131, 133, 134, 132), (133, 135, 136, 134), (135, 137, 138, 136), (137, 139, 140, 138), (139, 141, 142, 140), (141, 143, 144, 142), (143, 145, 146, 144), (145, 147, 148, 146), (147, 149, 150, 148), (149, 151, 152, 150), (151, 153, 154, 152), (153, 155, 156, 154), (155, 157, 158, 156), (157, 159, 161, 158), (1, 161, 160, 2), (164, 165, 166, 162), (165, 167, 168, 166), (167, 169, 170, 168), (169, 171, 172, 170), (171, 173, 174, 172), (173, 175, 176, 174), (175, 177, 178, 176), (177, 179, 180, 178), (179, 181, 182, 180), (181, 183, 184, 182), (183, 185, 186, 184), (185, 187, 188, 186), (187, 190, 189, 188), (190, 192, 193, 191), (192, 194, 195, 193), (194, 197, 196, 195), (197, 200, 199, 198), (200, 202, 203, 201), (202, 204, 205, 203), (204, 207, 206, 205), (207, 209, 210, 208), (209, 211, 212, 210), (211, 213, 214, 212), (213, 215, 216, 214), (215, 217, 218, 216), (217, 219, 220, 218), (219, 222, 221, 220), (222, 224, 225, 223), (224, 226, 227, 225), (226, 229, 228, 227), (229, 232, 231, 230), (232, 234, 235, 233), (234, 236, 237, 235), (236, 239, 238, 237), (239, 241, 242, 240), (241, 243, 244, 242), (243, 245, 246, 244), (245, 247, 248, 246), (247, 249, 250, 248), (249, 252, 251, 250), (252, 254, 255, 253), (254, 256, 257, 255), (256, 258, 259, 257), (258, 260, 261, 259), (260, 262, 263, 261), (262, 264, 265, 263), (264, 266, 267, 265), (266, 268, 269, 267), (268, 270, 271, 269), (270, 272, 273, 271), (272, 275, 274, 273), (275, 277, 278, 276), (277, 279, 280, 278), (279, 281, 282, 280), (281, 283, 284, 282), (283, 285, 286, 284), (285, 287, 288, 286), (287, 289, 290, 288), (289, 291, 292, 290), (291, 293, 294, 292), (293, 295, 296, 294), (295, 297, 298, 296), (297, 299, 300, 298), (299, 301, 302, 300), (301, 303, 304, 302), (303, 305, 306, 304), (305, 307, 308, 306), (307, 309, 310, 308), (309, 311, 312, 310), (311, 313, 314, 312), (313, 315, 316, 314), (315, 317, 318, 316), (317, 319, 320, 318), (319, 322, 321, 320), (163, 323, 322, 164), (2, 163, 162, 0), (27, 189, 191, 28), (34, 196, 198, 35), (37, 199, 201, 38), (44, 206, 208, 45), (59, 221, 223, 60), (66, 228, 230, 67), (69, 231, 233, 70), (76, 238, 240, 77), (89, 251, 253, 90), (112, 274, 276, 113), (159, 321, 323, 160), (3, 0, 162, 166)])
_uv = me_plane.uv_layers.new(name='UVMap')
_uv.uv.foreach_set('vector', [0.0, 0.0, 0.0, 0.0, 0.0, 0.0, 0.0, 0.0, 0.0, 0.0, 0.0, 0.0, 0.0, 0.0, 0.0, 0.0, 0.0, 0.0, 0.0, 0.0, 0.0, 0.0, 0.0, 0.0, 0.0, 0.0, 0.0, 0.0, 0.0, 0.0, 0.0, 0.0, 0.0, 0.0, 0.0, 0.0, 0.0, 0.0, 0.0, 0.0, 0.0, 0.0, 0.0, 0.0, 0.0, 0.0, 0.0, 0.0, 0.0, 0.0, 0.0, 0.0, 0.0, 0.0, 0.0, 0.0, 0.0, 0.0, 0.0, 0.0, 0.0, 0.0, 0.0, 0.0, 0.0, 0.0, 0.0, 0.0, 0.0, 0.0, 0.0, 0.0, 0.0, 0.0, 0.0, 0.0, 0.0, 0.0, 0.0, 0.0, 0.0, 0.0, 0.0, 0.0, 0.0, 0.0, 0.0, 0.0, 0.0, 0.0, 0.0, 0.0, 0.0, 0.0, 0.0, 0.0, 0.0, 0.0, 0.0, 0.0, 0.0, 0.0, 0.0, 0.0, 0.0, 0.0, 0.0, 0.0, 0.0, 0.0, 0.0, 0.0, 0.0, 0.0, 0.0, 0.0, 0.0, 0.0, 0.0, 0.0, 0.0, 0.0, 0.0, 0.0, 0.0, 0.0, 0.0, 0.0, 0.0, 0.0, 0.0, 0.0, 0.0, 0.0, 0.0, 0.0, 0.0, 0.0, 0.0, 0.0, 0.0, 0.0, 0.0, 0.0, 0.0, 0.0, 0.0, 0.0, 0.0, 0.0, 0.0, 0.0, 0.0, 0.0, 0.0, 0.0, 0.0, 0.0, 0.0, 0.0, 0.0, 0.0, 0.0, 0.0, 0.0, 0.0, 0.0, 0.0, 0.0, 0.0, 0.0, 0.0, 0.0, 0.0, 0.0, 0.0, 0.0, 0.0, 0.0, 0.0, 0.0, 0.0, 0.0, 0.0, 0.0, 0.0, 0.0, 0.0, 0.0, 0.0, 0.0, 0.0, 0.0, 0.0, 0.0, 0.0, 0.0, 0.0, 0.0, 0.0, 0.0, 0.0, 0.0, 0.0, 0.0, 0.0, 0.0, 0.0, 0.0, 0.0, 0.0, 0.0, 0.0, 0.0, 0.0, 0.0, 0.0, 0.0, 0.0, 0.0, 0.0, 0.0, 0.0, 0.0, 0.0, 0.0, 0.0, 0.0, 0.0, 0.0, 0.0, 0.0, 0.0, 0.0, 0.0, 0.0, 0.0, 0.0, 0.0, 0.0, 0.0, 0.0, 0.0, 0.0, 0.0, 0.0, 0.0, 0.0, 0.0, 0.0, 0.0, 0.0, 0.0, 0.0, 0.0, 0.0, 0.0, 0.0, 0.0, 0.0, 0.0, 0.0, 0.0, 0.0, 0.0, 0.0, 0.0, 0.0, 0.0, 0.0, 0.0, 0.0, 0.0, 0.0, 0.0, 0.0, 0.0, 0.0, 0.0, 0.0, 0.0, 0.0, 0.0, 0.0, 0.0, 0.0, 0.0, 0.0, 0.0, 0.0, 0.0, 0.0, 0.0, 0.0, 0.0, 0.0, 0.0, 0.0, 0.0, 0.0, 0.0, 0.0, 0.0, 0.0, 0.0, 0.0, 0.0, 0.0, 0.0, 0.0, 0.0, 0.0, 0.0, 0.0, 0.0, 0.0, 0.0, 0.0, 0.0, 0.0, 0.0, 0.0, 0.0, 0.0, 0.0, 0.0, 0.0, 0.0, 0.0, 0.0, 0.0, 0.0, 0.0, 0.0, 0.0, 0.0, 0.0, 0.0, 0.0, 0.0, 0.0, 0.0, 0.0, 0.0, 0.0, 0.0, 0.0, 0.0, 0.0, 0.0, 0.0, 0.0, 0.0, 0.0, 0.0, 0.0, 0.0, 0.0, 0.0, 0.0, 0.0, 0.0, 0.0, 0.0, 0.0, 0.0, 0.0, 0.0, 0.0, 0.0, 0.0, 0.0, 0.0, 0.0, 0.0, 0.0, 0.0, 0.0, 0.0, 0.0, 0.0, 0.0, 0.0, 0.0, 0.0, 0.0, 0.0, 0.0, 0.0, 0.0, 0.0, 0.0, 0.0, 0.0, 0.0, 0.0, 0.0, 0.0, 0.0, 0.0, 0.0, 0.0, 0.0, 0.0, 0.0, 0.0, 0.0, 0.0, 0.0, 0.0, 0.0, 0.0, 0.0, 0.0, 0.0, 0.0, 0.0, 0.0, 0.0, 0.0, 0.0, 0.0, 0.0, 0.0, 0.0, 0.0, 0.0, 0.0, 0.0, 0.0, 0.0, 0.0, 0.0, 0.0, 0.0, 0.0, 0.0, 0.0, 0.0, 0.0, 0.0, 0.0, 0.0, 0.0, 0.0, 0.0, 0.0, 0.0, 0.0, 0.0, 0.0, 0.0, 0.0, 0.0, 0.0, 0.0, 0.0, 0.0, 0.0, 0.0, 0.0, 0.0, 0.0, 0.0, 0.0, 0.0, 0.0, 0.0, 0.0, 0.0, 0.0, 0.0, 0.0, 0.0, 0.0, 0.0, 0.0, 0.0, 0.0, 0.0, 0.0, 0.0, 0.0, 0.0, 0.0, 0.0, 0.0, 0.0, 0.0, 0.0, 0.0, 0.0, 0.0, 0.0, 0.0, 0.0, 0.0, 0.0, 0.0, 0.0, 0.0, 0.0, 0.0, 0.0, 0.0, 0.0, 0.0, 0.0, 0.0, 0.0, 0.0, 0.0, 0.0, 0.0, 0.0, 0.0, 0.0, 0.0, 0.0, 0.0, 0.0, 0.0, 0.0, 0.0, 0.0, 0.0, 0.0, 0.0, 0.0, 0.0, 0.0, 0.0, 0.0, 0.0, 0.0, 0.0, 0.0, 0.0, 0.0, 0.0, 0.0, 0.0, 0.0, 0.0, 0.0, 0.0, 0.0, 0.0, 0.0, 0.0, 0.0, 0.0, 0.0, 0.0, 0.0, 0.0, 0.0, 0.0, 0.0, 0.0, 0.0, 0.0, 0.0, 0.0, 0.0, 0.0, 0.0, 0.0, 0.0, 0.0, 0.0, 0.0, 0.0, 0.0, 0.0, 0.0, 0.0, 0.0, 0.0, 0.0, 0.0, 0.0, 0.0, 0.0, 0.0, 0.0, 0.0, 0.0, 0.0, 0.0, 0.0, 0.0, 0.0, 0.0, 0.0, 0.0, 0.0, 0.0, 0.0, 0.0, 0.0, 0.0, 0.0, 0.0, 0.0, 0.0, 0.0, 0.0, 0.0, 0.0, 0.0, 0.0, 0.0, 0.0, 0.0, 0.0, 0.0, 0.0, 0.0, 0.0, 0.0, 0.0, 0.0, 0.0, 0.0, 0.0, 0.0, 0.0, 0.0, 0.0, 0.0, 0.0, 0.0, 0.0, 0.0, 0.0, 0.0, 0.0, 0.0, 0.0, 0.0, 0.0, 0.0, 0.0, 0.0, 0.0, 0.0, 0.0, 0.0, 0.0, 0.0, 0.0, 0.0, 0.0, 0.0, 0.0, 0.0, 0.0, 0.0, 0.0, 0.0, 0.0, 0.0, 0.0, 0.0, 0.0, 0.0, 0.0, 0.0, 0.0, 0.0, 0.0, 0.0, 0.0, 0.0, 0.0, 0.0, 0.0, 0.0, 0.0, 0.0, 0.0, 0.0, 0.0, 0.0, 0.0, 0.0, 0.0, 0.0, 0.0, 0.0, 0.0, 0.0, 0.0, 0.0, 0.0, 0.0, 0.0, 0.0, 0.0, 0.0, 0.0, 0.0, 0.0, 0.0, 0.0, 0.0, 0.0, 0.0, 0.0, 0.0, 0.0, 0.0, 0.0, 0.0, 0.0, 0.0, 0.0, 0.0, 0.0, 0.0, 0.0, 0.0, 0.0, 0.0, 0.0, 0.0, 0.0, 0.0, 0.0, 0.0, 0.0, 0.0, 0.0, 0.0, 0.0, 0.0, 0.0, 0.0, 0.0, 0.0, 0.0, 0.0, 0.0, 0.0, 0.0, 0.0, 0.0, 0.0, 0.0, 0.0, 0.0, 0.0, 0.0, 0.0, 0.0, 0.0, 0.0, 0.0, 0.0, 0.0, 0.0, 0.0, 0.0, 0.0, 0.0, 0.0, 0.0, 0.0, 0.0, 0.0, 0.0, 0.0, 0.0, 0.0, 0.0, 0.0, 0.0, 0.0, 0.0, 0.0, 0.0, 0.0, 0.0, 0.0, 0.0, 0.0, 0.0, 0.0, 0.0, 0.0, 0.0, 0.0, 0.0, 0.0, 0.0, 0.0, 0.0, 0.0, 0.0, 0.0, 0.0, 0.0, 0.0, 0.0, 0.0, 0.0, 0.0, 0.0, 0.0, 0.0, 0.0, 0.0, 0.0, 0.0, 0.0, 0.0, 0.0, 0.0, 0.0, 0.0, 0.0, 0.0, 0.0, 0.0, 0.0, 0.0, 0.0, 0.0, 0.0, 0.0, 0.0, 0.0, 0.0, 0.0, 0.0, 0.0, 0.0, 0.0, 0.0, 0.0, 0.0, 0.0, 0.0, 0.0, 0.0, 0.0, 0.0, 0.0, 0.0, 0.0, 0.0, 0.0, 0.0, 0.0, 0.0, 0.0, 0.0, 0.0, 0.0, 0.0, 0.0, 0.0, 0.0, 0.0, 0.0, 0.0, 0.0, 0.0, 0.0, 0.0, 0.0, 0.0, 0.0, 0.0, 0.0, 0.0, 0.0, 0.0, 0.0, 0.0, 0.0, 0.0, 0.0, 0.0, 0.0, 0.0, 0.0, 0.0, 0.0, 0.0, 0.0, 0.0, 0.0, 0.0, 0.0, 0.0, 0.0, 0.0, 0.0, 0.0, 0.0, 0.0, 0.0, 0.0, 0.0, 0.0, 0.0, 0.0, 0.0, 0.0, 0.0, 0.0, 0.0, 0.0, 0.0, 0.0, 0.0, 0.0, 0.0, 0.0, 0.0, 0.0, 0.0, 0.0, 0.0, 0.0, 0.0, 0.0, 0.0, 0.0, 0.0, 0.0, 0.0, 0.0, 0.0, 0.0, 0.0, 0.0, 0.0, 0.0, 0.0, 0.0, 0.0, 0.0, 0.0, 0.0, 0.0, 0.0, 0.0, 0.0, 0.0, 0.0, 0.0, 0.0, 0.0, 0.0, 0.0, 0.0, 0.0, 0.0, 0.0, 0.0, 0.0, 0.0, 0.0, 0.0, 0.0, 0.0, 0.0, 0.0, 0.0, 0.0, 0.0, 0.0, 0.0, 0.0, 0.0, 0.0, 0.0, 0.0, 0.0, 0.0, 0.0, 0.0, 0.0, 0.0, 0.0, 0.0, 0.0, 0.0, 0.0, 0.0, 0.0, 0.0, 0.0, 0.0, 0.0, 0.0, 0.0, 0.0, 0.0, 0.0, 0.0, 0.0, 0.0, 0.0, 0.0, 0.0, 0.0, 0.0, 0.0, 0.0, 0.0, 0.0, 0.0, 0.0, 0.0, 0.0, 0.0, 0.0, 0.0, 0.0, 0.0, 0.0, 0.0, 0.0, 0.0, 0.0, 0.0, 0.0, 0.0, 0.0, 0.0, 0.0, 0.0, 0.0, 0.0, 0.0, 0.0, 0.0, 0.0, 0.0, 0.0, 0.0, 0.0, 0.0, 0.0, 0.0, 0.0, 0.0, 0.0, 0.0, 0.0, 0.0, 0.0, 0.0, 0.0, 0.0, 0.0, 0.0, 0.0, 0.0, 0.0, 0.0, 0.0, 0.0, 0.0, 0.0, 0.0, 0.0, 0.0, 0.0, 0.0, 0.0, 0.0, 0.0, 0.0, 0.0, 0.0, 0.0, 0.0, 0.0, 0.0, 0.0, 0.0, 0.0, 0.0, 0.0, 0.0, 0.0, 0.0, 0.0, 0.0, 0.0, 0.0, 0.0, 0.0, 0.0, 0.0, 0.0, 0.0, 0.0, 0.0, 0.0, 0.0, 0.0, 0.0, 0.0, 0.0, 0.0, 0.0, 0.0, 0.0, 0.0, 0.0, 0.0, 0.0, 0.0, 0.0, 0.0, 0.0, 0.0, 0.0, 0.0, 0.0, 0.0, 0.0, 0.0, 0.0, 0.0, 0.0, 0.0, 0.0, 0.0, 0.0, 0.0, 0.0, 0.0, 0.0, 0.0, 0.0, 0.0, 0.0, 0.0, 0.0, 0.0, 0.0, 0.0, 0.0, 0.0, 0.0, 0.0, 0.0, 0.0, 0.0, 0.0, 0.0, 0.0, 0.0, 0.0, 0.0, 0.0, 0.0, 0.0, 0.0, 0.0, 0.0, 0.0, 0.0, 0.0, 0.0, 0.0, 0.0, 0.0, 0.0, 0.0, 0.0, 0.0, 0.0, 0.0, 0.0, 0.0, 0.0, 0.0, 0.0, 0.0, 0.0, 0.0, 0.0, 0.0, 0.0, 0.0, 0.0, 0.0, 0.0, 0.0, 0.0, 0.0, 0.0, 0.0, 0.0, 0.0, 0.0, 0.0, 0.0, 0.0, 0.0, 0.0, 0.0, 0.0, 0.0, 0.0, 0.0, 0.0, 0.0, 0.0, 0.0, 0.0, 0.0, 0.0, 0.0, 0.0, 0.0, 0.0, 0.0, 0.0, 0.0, 0.0, 0.0, 0.0, 0.0, 0.0, 0.0, 0.0, 0.0, 0.0, 0.0, 0.0, 0.0, 0.0, 0.0, 0.0, 0.0, 0.0, 0.0, 0.0, 0.0, 0.0, 0.0, 0.0, 0.0, 0.0, 0.0, 0.0, 0.0, 0.0, 0.0, 0.0, 0.0, 0.0, 0.0, 0.0, 0.0, 0.0, 0.0, 0.0, 0.0, 0.0, 0.0, 0.0, 0.0, 0.0, 0.0, 0.0, 0.0, 0.0, 0.0, 0.0, 0.0, 0.0, 0.0, 0.0, 0.0, 0.0, 0.0, 0.0, 0.0, 0.0, 0.0, 0.0, 0.0, 0.0, 0.0, 0.0, 0.0, 0.0, 0.0, 0.0, 0.0, 0.0, 0.0, 0.0, 0.0, 0.0, 0.0, 0.0, 0.0, 0.0, 0.0, 0.0, 0.0, 0.0, 0.0, 0.0, 0.0, 0.0, 0.0, 0.0, 0.0, 0.0, 0.0, 0.0, 0.0, 0.0, 0.0, 0.0, 0.0, 0.0, 0.0, 0.0, 0.0, 0.0, 0.0, 0.0, 0.0, 0.0, 0.0, 0.0, 0.0, 0.0, 0.0, 0.0, 0.0, 0.0, 0.0, 0.0, 0.0, 0.0, 0.0, 0.0, 0.0, 0.0, 0.0, 0.0, 0.0, 0.0, 0.0, 0.0, 0.0, 0.0, 0.0, 0.0, 0.0, 0.0, 0.0, 0.0, 0.0, 0.0, 0.0, 0.0, 0.0, 0.0, 0.0, 0.0, 0.0, 0.0, 0.0, 0.0, 0.0, 0.0, 0.0, 0.0, 0.0, 0.0, 0.0, 0.0, 0.0, 0.0, 0.0, 0.0, 0.0, 0.0, 0.0, 0.0, 0.0, 0.0, 0.0, 0.0, 0.0, 0.0, 0.0, 0.0, 0.0, 0.0, 0.0, 0.0, 0.0, 0.0, 0.0, 0.0, 0.0, 0.0, 0.0, 0.0, 0.0, 0.0, 0.0, 0.0, 0.0, 0.0, 0.0, 0.0, 0.0, 0.0, 0.0, 0.0, 0.0, 0.0, 0.0, 0.0, 0.0, 0.0, 0.0, 0.0, 0.0, 0.0, 0.0, 0.0, 0.0, 0.0, 0.0, 0.0, 0.0, 0.0, 0.0, 0.0, 0.0, 0.0, 0.0, 0.0, 0.0, 0.0, 0.0, 0.0, 0.0, 0.0, 0.0, 0.0, 0.0, 0.0, 0.0, 0.0, 0.0, 0.0, 0.0, 0.0, 0.0, 0.0, 0.0, 0.0, 0.0, 0.0, 0.0, 0.0, 0.0, 0.0, 0.0, 0.0, 0.0, 0.0, 0.0, 0.0, 0.0, 0.0, 0.0, 0.0, 0.0, 0.0, 0.0, 0.0, 0.0, 0.0, 0.0, 0.0, 0.0, 0.0, 0.0, 0.0, 0.0, 0.0, 0.0, 0.0, 0.0, 0.0, 0.0, 0.0, 0.0, 0.0, 0.0, 0.0, 0.0, 0.0, 0.0, 0.0, 0.0, 0.0, 0.0, 0.0, 0.0, 0.0, 0.0, 0.0, 0.0, 0.0, 0.0, 0.0, 0.0, 0.0, 0.0, 0.0, 0.0, 0.0, 0.0, 0.0, 0.0, 0.0, 0.0, 0.0, 0.0, 0.0, 0.0, 0.0, 0.0, 0.0, 0.0, 0.0, 0.0, 0.0, 0.0, 0.0, 0.0, 0.0, 0.0, 0.0, 0.0, 0.0, 0.0, 0.0, 0.0, 0.0, 0.0, 0.0, 0.0, 0.0, 0.0, 0.0, 0.0, 0.0, 0.0, 0.0, 0.0, 0.0, 0.0, 0.0, 0.0, 0.0, 0.0, 0.0, 0.0, 0.0, 0.0, 0.0, 0.0, 0.0, 0.0, 0.0, 0.0, 0.0, 0.0, 0.0, 0.0, 0.0, 0.0, 0.0, 0.0, 0.0, 0.0, 0.0, 0.0, 0.0, 0.0, 0.0, 0.0, 0.0, 0.0, 0.0, 0.0, 0.0, 0.0, 0.0, 0.0, 0.0, 0.0, 0.0, 0.0, 0.0, 0.0, 0.0, 0.0, 0.0, 0.0, 0.0, 0.0, 0.0, 0.0, 0.0, 0.0, 0.0, 0.0, 0.0, 0.0, 0.0, 0.0, 0.0, 0.0, 0.0, 0.0, 0.0, 0.0, 0.0, 0.0, 0.0, 0.0, 0.0, 0.0, 0.0, 0.0, 0.0, 0.0, 0.0, 0.0, 0.0, 0.0, 0.0, 0.0, 0.0, 0.0, 0.0, 0.0, 0.0, 0.0, 0.0, 0.0, 0.0, 0.0, 0.0, 0.0, 0.0, 0.0, 0.0, 0.0, 0.0, 0.0, 0.0, 0.0, 0.0, 0.0, 0.0, 0.0, 0.0, 0.0, 0.0, 0.0, 0.0, 0.0, 0.0, 0.0, 0.0, 0.0, 0.0, 0.0, 0.0, 0.0, 0.0, 0.0, 0.0, 0.0, 0.0, 0.0, 0.0, 0.0, 0.0, 0.0, 0.0, 0.0, 0.0, 0.0, 0.0, 0.0, 0.0, 0.0, 0.0, 0.0, 0.0, 0.0, 0.0, 0.0, 0.0, 0.0, 0.0, 0.0, 0.0, 0.0, 0.0, 0.0, 0.0, 0.0, 0.0, 0.0, 0.0, 0.0, 0.0, 0.0, 0.0, 0.0, 0.0, 0.0, 0.0, 0.0, 0.0, 0.0, 0.0, 0.0, 0.0, 0.0, 0.0, 0.0, 0.0, 0.0, 0.0, 0.0, 0.0, 0.0, 0.0, 0.0, 0.0, 0.0, 0.0, 0.0, 0.0, 0.0, 0.0, 0.0, 0.0, 0.0, 0.0, 0.0, 0.0, 0.0, 0.0, 0.0, 0.0, 0.0, 0.0, 0.0, 0.0, 0.0, 0.0, 0.0, 0.0, 0.0, 0.0, 0.0, 0.0, 0.0, 0.0, 0.0, 0.0, 0.0, 0.0, 0.0, 0.0, 0.0, 0.0, 0.0, 0.0, 0.0, 0.0, 0.0, 0.0, 0.0, 0.0, 0.0, 0.0, 0.0, 0.0, 0.0, 0.0, 0.0, 0.0, 0.0, 0.0, 0.0, 0.0, 0.0, 0.0, 0.0, 0.0, 0.0, 0.0, 0.0, 0.0, 0.0, 0.0, 0.0, 0.0, 0.0, 0.0, 0.0, 0.0, 0.0, 0.0, 0.0, 0.0, 0.0, 0.0, 0.0, 0.0, 0.0, 0.0, 0.0, 0.0, 0.0, 0.0, 0.0, 0.0, 0.0, 0.0, 0.0, 0.0, 0.0, 0.0, 0.0, 0.0, 0.0, 0.0, 0.0, 0.0, 0.0, 0.0, 0.0, 0.0, 0.0, 0.0, 0.0, 0.0, 0.0, 0.0, 0.0, 0.0, 0.0, 0.0, 0.0, 0.0, 0.0, 0.0, 0.0, 0.0, 0.0, 0.0, 0.0, 0.0, 0.0, 0.0, 0.0, 0.0, 0.0, 0.0, 0.0, 0.0, 0.0, 0.0, 0.0, 0.0, 0.0, 0.0, 0.0, 0.0, 0.0, 0.0, 0.0, 0.0, 0.0, 0.0, 0.0, 0.0, 0.0, 0.0, 0.0, 0.0, 0.0, 0.0, 0.0, 0.0, 0.0, 0.0, 0.0, 0.0, 0.0, 0.0, 0.0, 0.0, 0.0, 0.0, 0.0, 0.0, 0.0, 0.0, 0.0, 0.0, 0.0, 0.0, 0.0, 0.0, 0.0, 0.0, 0.0, 0.0, 0.0, 0.0, 0.0, 0.0, 0.0, 0.0, 0.0, 0.0, 0.0, 0.0, 0.0, 0.0, 0.0, 0.0, 0.0, 0.0, 0.0, 0.0, 0.0, 0.0, 0.0, 0.0, 0.0, 0.0, 0.0, 0.0, 0.0, 0.0, 0.0, 0.0, 0.0, 0.0, 0.0, 0.0, 0.0, 0.0, 0.0, 0.0, 0.0, 0.0, 0.0, 0.0, 0.0, 0.0, 0.0, 0.0, 0.0, 0.0, 0.0, 0.0, 0.0, 0.0, 0.0, 0.0, 0.0, 0.0, 0.0, 0.0, 0.0, 0.0, 0.0, 0.0, 0.0, 0.0, 0.0, 0.0, 0.0, 0.0, 0.0, 0.0, 0.0, 0.0, 0.0, 0.0, 0.0, 0.0, 0.0, 0.0, 0.0, 0.0, 0.0, 0.0, 0.0, 0.0, 0.0, 0.0, 0.0, 0.0, 0.0, 0.0, 0.0, 0.0, 0.0, 0.0, 0.0, 0.0, 0.0, 0.0, 0.0, 0.0, 0.0, 0.0, 0.0, 0.0, 0.0, 0.0, 0.0, 0.0, 0.0, 0.0, 0.0, 0.0, 0.0, 0.0, 0.0, 0.0, 0.0, 0.0, 0.0, 0.0, 0.0, 0.0, 0.0, 0.0, 0.0, 0.0, 0.0, 0.0, 0.0, 0.0, 0.0, 0.0, 0.0, 0.0, 0.0, 0.0, 0.0, 0.0, 0.0, 0.0, 0.0, 0.0, 0.0, 0.0, 0.0, 0.0, 0.0, 0.0, 0.0, 0.0, 0.0, 0.0, 0.0, 0.0, 0.0, 0.0, 0.0, 0.0, 0.0, 0.0, 0.0, 0.0, 0.0, 0.0, 0.0, 0.0, 0.0, 0.0, 0.0, 0.0, 0.0, 0.0, 0.0, 0.0, 0.0, 0.0, 0.0, 0.0, 0.0, 0.0, 0.0, 0.0, 0.0, 0.0, 0.0, 0.0, 0.0, 0.0, 0.0, 0.0, 0.0, 0.0, 0.0, 0.0, 0.0, 0.0, 0.0, 0.0, 0.0, 0.0, 0.0, 0.0, 0.0, 0.0, 0.0, 0.0, 0.0, 0.0, 0.0, 0.0, 0.0, 0.0, 0.0, 0.0, 0.0, 0.0, 0.0, 0.0, 0.0, 0.0, 0.0, 0.0, 0.0, 0.0, 0.0, 0.0, 0.0, 0.0, 0.0, 0.0, 0.0, 0.0, 0.0, 0.0, 0.0, 0.0, 0.0, 0.0, 0.0, 0.0, 0.0, 0.0, 0.0, 0.0, 0.0, 0.0, 0.0, 0.0, 0.0, 0.0, 0.0, 0.0, 0.0, 0.0, 0.0, 0.0, 0.0, 0.0, 0.0, 0.0, 0.0, 0.0, 0.0, 0.0, 0.0, 0.0, 0.0, 0.0, 0.0, 0.0, 0.0, 0.0, 0.0, 0.0, 0.0, 0.0, 0.0, 0.0, 0.0, 0.0, 0.0, 0.0, 0.0, 0.0, 0.0, 0.0, 0.0, 0.0, 0.0, 0.0, 0.0, 0.0, 0.0, 0.0, 0.0, 0.0, 0.0, 0.0, 0.0, 0.0, 0.0, 0.0, 0.0, 0.0, 0.0, 0.0, 0.0, 0.0, 0.0, 0.0, 0.0, 0.0, 0.0, 0.0, 0.0, 0.0, 0.0, 0.0, 0.0, 0.0, 0.0, 0.0, 0.0, 0.0, 0.0, 0.0, 0.0, 0.0, 0.0, 0.0, 0.0, 0.0, 0.0, 0.0, 0.0, 0.0, 0.0, 0.0, 0.0, 0.0, 0.0, 0.0, 0.0, 0.0, 0.0, 0.0, 0.0, 0.0, 0.0, 0.0, 0.0, 0.0, 0.0, 0.0, 0.0, 0.0, 0.0, 0.0, 0.0, 0.0, 0.0, 0.0, 0.0, 0.0, 0.0, 0.0, 0.0, 0.0, 0.0, 0.0, 0.0, 0.0, 0.0, 0.0, 0.0, 0.0, 0.0, 0.0, 0.0, 0.0, 0.0, 0.0, 0.0, 0.0, 0.0, 0.0, 0.0, 0.0, 0.0, 0.0, 0.0, 0.0, 0.0, 0.0, 0.0, 0.0, 0.0, 0.0, 0.0, 0.0, 0.0])
me_plane.materials.append(mat_material_001)
me_plane.update()

# ---- objects
ob_cylinder = bpy.data.objects.new('Cylinder', me_cylinder)
ob_plane = bpy.data.objects.new('Plane', me_plane)

# ---- transforms, parenting, visibility, modifiers, constraints
ob_cylinder.location = (-3.592e-06, -0.2015, -0.1103)
ob_cylinder.rotation_euler = (-0.01831, 2.116e-16, 1.548e-16)
ob_cylinder.scale = (0.07192, 0.07192, 0.07192)
ob_plane.location = (-0.03102, -1.387, 1.859)
ob_plane.rotation_euler = (1.571, 0.0, 1.571)

# ---- collection membership
col_collection.objects.link(ob_cylinder)
col_collection.objects.link(ob_plane)

# ---- scene / render settings (as saved in the file)
scene.frame_start = 1; scene.frame_end = 250; scene.frame_set(1)
scene.render.engine = 'BLENDER_EEVEE_NEXT'
bpy.context.view_layer.update()

# ---- added for rendering (the .blend has no active camera and no usable light): camera, sun
cam_auto = bpy.data.cameras.new('AutoCamera')
cam_auto.lens = 50.0
cam_auto.sensor_width = 36.0
cam_auto.clip_end = 1000.0
ob_auto_camera = bpy.data.objects.new('AutoCamera', cam_auto)
scene.collection.objects.link(ob_auto_camera)
ob_auto_camera.location = (5.61532, -6.96015, 5.30393)
ob_auto_camera.rotation_euler = (1.09748, -7.21219e-08, 0.694738)
scene.camera = ob_auto_camera
light_auto_sun = bpy.data.lights.new('AutoSun', 'SUN')
light_auto_sun.energy = 3.0
light_auto_sun.angle = 0.0523599
ob_auto_sun = bpy.data.objects.new('AutoSun', light_auto_sun)
scene.collection.objects.link(ob_auto_sun)
ob_auto_sun.rotation_euler = (0.872665, 0.174533, 0.523599)
bpy.context.view_layer.update()

